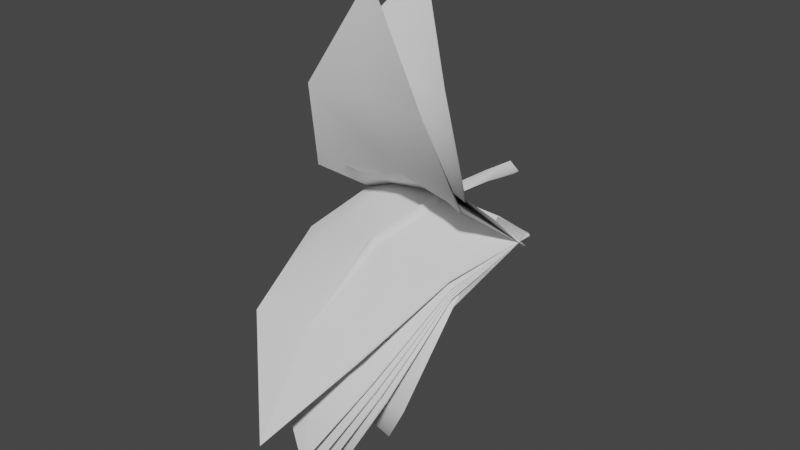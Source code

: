 # Source: FE_flatleaf_06_01-fixmodel.blend  (saved by Blender 3.0.42; exported with 4.5.12 LTS)
import bpy
from mathutils import Matrix  # noqa: F401  (used for matrix-valued properties, if any)

bpy.ops.wm.read_factory_settings(use_empty=True)
scene = bpy.context.scene
scene.name = 'Scene'

# ---- collections
col_collection_2 = bpy.data.collections.new('Collection 2'); scene.collection.children.link(col_collection_2)
col_collection = bpy.data.collections.new('Collection'); scene.collection.children.link(col_collection)

# ---- materials (node trees are filled in below, after node groups)
mat_material_001 = bpy.data.materials.new('Material.001')
mat_material_001.use_transparent_shadow = False

# ---- material node trees
mat_material_001.use_nodes = True; mat_material_001.node_tree.nodes.clear()
_N = mat_material_001.node_tree.nodes; _L = mat_material_001.node_tree.links
n0 = _N.new('ShaderNodeBsdfPrincipled'); n0.name = 'Principled BSDF'; n0.location = (10, 300)
n0.distribution = 'GGX'
n0.subsurface_method = 'RANDOM_WALK_SKIN'
n0.inputs[3].default_value = 1.45
n0.inputs[27].default_value = (0.0, 0.0, 0.0, 1.0)
n0.inputs[28].default_value = 1.0
n1 = _N.new('ShaderNodeOutputMaterial'); n1.name = 'Material Output'; n1.location = (300, 300)
_L.new(n0.outputs[0], n1.inputs[0])
n1.is_active_output = True

# ---- world
world_world = bpy.data.worlds.new('World'); scene.world = world_world
world_world.use_nodes = True; world_world.node_tree.nodes.clear()
_N = world_world.node_tree.nodes; _L = world_world.node_tree.links
n0 = _N.new('ShaderNodeOutputWorld'); n0.name = 'World Output'; n0.location = (300, 300)
n1 = _N.new('ShaderNodeBackground'); n1.name = 'Background'; n1.location = (10, 300)
n1.inputs[0].default_value = (0.05088, 0.05088, 0.05088, 1.0)
_L.new(n1.outputs[0], n0.inputs[0])
n0.is_active_output = True
world_world.color = (0.05088, 0.05088, 0.05088)
world_world.use_sun_shadow = False
world_world.sun_shadow_jitter_overblur = 0.0

# ---- meshes
me_fe_bumpy2a_sp2_gmdl_001 = bpy.data.meshes.new('FE_bumpy2a_Sp2.gmdl.001')
me_fe_bumpy2a_sp2_gmdl_001.from_pydata([(-0.4018, -0.599, 0.04695), (-0.4013, -1.261, -0.1335), (-0.5468, -1.24, -0.1699), (-0.5799, -0.5936, -0.0003609), (-0.04963, -0.5946, 0.06455), (0.006088, -1.274, -0.1116), (3.646e-06, -0.5897, 0.01787), (0.04474, -0.5944, 0.06455), (0.4203, -0.5999, 0.04947), (0.4208, -1.262, -0.1305), (-0.401, -1.755, -0.6239), (0.004222, -1.758, -0.622), (0.4211, -1.757, -0.6219), (0.001877, -1.842, -1.306), (0.001877, -1.842, -1.306), (0.004229, -1.776, -0.6098), (-0.401, -1.765, -0.6172), (0.001877, -1.842, -1.306), (0.4211, -1.766, -0.6157), (0.004229, -1.776, -0.6098), (-0.03451, -1.285, -0.09215), (-0.4013, -1.267, -0.1232), (0.004229, -1.776, -0.6098), (0.0003122, -1.304, -0.06091), (-0.03451, -1.285, -0.09215), (0.02928, -1.285, -0.0921), (0.4208, -1.268, -0.1208), (0.02928, -1.285, -0.0921), (0.5501, -1.248, -0.1542), (-0.04963, -0.5946, 0.06455), (-0.4018, -0.599, 0.04695), (8.542e-06, -0.5991, 0.1112), (-0.04963, -0.5946, 0.06455), (0.04474, -0.5944, 0.06455), (0.4203, -0.5999, 0.04947), (0.04474, -0.5944, 0.06455), (0.6426, -0.5929, -0.003641), (-0.0005387, -0.1688, 0.08443), (-0.05713, -0.1629, 0.03733), (-0.0005385, -0.1688, -0.009822), (0.05429, -0.172, 0.03732), (-0.0737, 0.1272, -0.001625), (0.0001602, 0.1275, -0.05796), (0.0001602, 0.1275, -0.05796), (0.0692, 0.1274, -0.00164), (0.0001599, 0.1275, 0.05465), (0.0001599, 0.1275, 0.05465), (0.5478, -1.245, -0.1601), (0.6426, -0.5929, -0.003641), (-0.5454, -1.244, -0.1632), (-0.5799, -0.5936, -0.0003609)], [], [(3, 0, 2), (0, 1, 2), (1, 0, 5), (4, 5, 0), (6, 5, 4), (7, 5, 6), (9, 5, 8), (8, 5, 7), (1, 10, 2), (11, 10, 5), (5, 10, 1), (12, 11, 9), (9, 11, 5), (11, 13, 10), (12, 13, 11), (14, 15, 16), (17, 18, 19), (15, 20, 16), (20, 21, 16), (22, 23, 24), (22, 25, 23), (19, 18, 27), (18, 26, 27), (28, 26, 18), (20, 29, 21), (29, 30, 21), (31, 32, 23), (23, 32, 24), (31, 23, 33), (25, 33, 23), (27, 26, 35), (26, 34, 35), (36, 34, 28), (34, 26, 28), (38, 32, 37), (32, 31, 37), (38, 39, 4), (6, 4, 39), (31, 33, 37), (33, 40, 37), (6, 39, 7), (7, 39, 40), (39, 38, 42), (38, 41, 42), (44, 40, 43), (40, 39, 43), (37, 45, 38), (45, 41, 38), (44, 46, 40), (40, 46, 37), (47, 12, 9), (48, 47, 8), (47, 9, 8), (16, 21, 49), (50, 49, 30), (21, 30, 49)])
me_fe_bumpy2a_sp2_gmdl_001.polygons.foreach_set('use_smooth', [True] * 56)
_uv = me_fe_bumpy2a_sp2_gmdl_001.uv_layers.new(name='UVMap')
_uv.uv.foreach_set('vector', [0.05636, -0.4794, 0.07288, -0.4794, 0.05938, -0.4162, 0.07288, -0.4794, 0.07288, -0.4162, 0.05938, -0.4162, 0.07288, -0.4162, 0.07288, -0.4794, 0.1107, -0.4162, 0.1053, -0.478, 0.1107, -0.4162, 0.07288, -0.4794, 0.1101, -0.478, 0.1107, -0.4162, 0.1053, -0.478, 0.1152, -0.478, 0.1107, -0.4162, 0.1101, -0.478, 0.1491, -0.4162, 0.1107, -0.4162, 0.1491, -0.478, 0.1491, -0.478, 0.1107, -0.4162, 0.1152, -0.478, 0.07288, -0.4162, 0.07288, -0.3544, 0.05938, -0.4162, 0.1105, -0.3544, 0.07288, -0.3544, 0.1107, -0.4162, 0.1107, -0.4162, 0.07288, -0.3544, 0.07288, -0.4162, 0.1491, -0.3544, 0.1105, -0.3544, 0.1491, -0.4162, 0.1491, -0.4162, 0.1105, -0.3544, 0.1107, -0.4162, 0.1105, -0.3544, 0.1076, -0.2904, 0.07288, -0.3544, 0.1491, -0.3544, 0.1076, -0.2904, 0.1105, -0.3544, 0.1076, -0.2904, 0.1105, -0.3544, 0.07288, -0.3544, 0.1076, -0.2904, 0.1491, -0.3544, 0.1105, -0.3544, 0.1105, -0.3544, 0.1069, -0.4162, 0.07288, -0.3544, 0.1069, -0.4162, 0.07288, -0.4162, 0.07288, -0.3544, 0.1105, -0.3544, 0.1101, -0.4162, 0.1069, -0.4162, 0.1105, -0.3544, 0.1128, -0.4162, 0.1101, -0.4162, 0.1105, -0.3544, 0.1491, -0.3544, 0.1128, -0.4162, 0.1491, -0.3544, 0.1491, -0.4162, 0.1128, -0.4162, 0.1611, -0.4162, 0.1491, -0.4162, 0.1491, -0.3544, 0.1069, -0.4162, 0.1053, -0.478, 0.07288, -0.4162, 0.1053, -0.478, 0.07288, -0.4794, 0.07288, -0.4162, 0.1101, -0.478, 0.1053, -0.478, 0.1101, -0.4162, 0.1101, -0.4162, 0.1053, -0.478, 0.1069, -0.4162, 0.1101, -0.478, 0.1101, -0.4162, 0.1152, -0.478, 0.1128, -0.4162, 0.1152, -0.478, 0.1101, -0.4162, 0.1128, -0.4162, 0.1491, -0.4162, 0.1152, -0.478, 0.1491, -0.4162, 0.1491, -0.478, 0.1152, -0.478, 0.1697, -0.478, 0.1491, -0.478, 0.1611, -0.4162, 0.1491, -0.478, 0.1491, -0.4162, 0.1611, -0.4162, 0.1046, -0.4875, 0.1053, -0.478, 0.1101, -0.4875, 0.1053, -0.478, 0.1101, -0.478, 0.1101, -0.4875, 0.1046, -0.4875, 0.1101, -0.4875, 0.1053, -0.478, 0.1101, -0.478, 0.1053, -0.478, 0.1101, -0.4875, 0.1101, -0.478, 0.1152, -0.478, 0.1101, -0.4875, 0.1152, -0.478, 0.1152, -0.4875, 0.1101, -0.4875, 0.1101, -0.478, 0.1101, -0.4875, 0.1152, -0.478, 0.1152, -0.478, 0.1101, -0.4875, 0.1152, -0.4875, 0.1101, -0.4875, 0.1046, -0.4875, 0.1101, -0.5078, 0.1046, -0.4875, 0.1044, -0.5078, 0.1101, -0.5078, 0.1149, -0.5078, 0.1152, -0.4875, 0.1101, -0.5078, 0.1152, -0.4875, 0.1101, -0.4875, 0.1101, -0.5078, 0.1101, -0.4875, 0.1101, -0.5078, 0.1046, -0.4875, 0.1101, -0.5078, 0.1044, -0.5078, 0.1046, -0.4875, 0.1149, -0.5078, 0.1101, -0.5078, 0.1152, -0.4875, 0.1152, -0.4875, 0.1101, -0.5078, 0.1101, -0.4875, 0.1609, -0.4162, 0.1491, -0.3544, 0.1491, -0.4162, 0.1697, -0.478, 0.1609, -0.4162, 0.1491, -0.478, 0.1609, -0.4162, 0.1491, -0.4162, 0.1491, -0.478, 0.07288, -0.3544, 0.07288, -0.4162, 0.05951, -0.4162, 0.05636, -0.4794, 0.05951, -0.4162, 0.07288, -0.4794, 0.07288, -0.4162, 0.07288, -0.4794, 0.05951, -0.4162])
me_fe_bumpy2a_sp2_gmdl_001.use_remesh_fix_poles = True
me_fe_bumpy2a_sp2_gmdl_001.use_remesh_preserve_attributes = False
me_fe_bumpy2a_sp2_gmdl_001.update()
me_fe_bumpy2d_mp1_gmdl_001 = bpy.data.meshes.new('FE_bumpy2d_Mp1.gmdl.001')
me_fe_bumpy2d_mp1_gmdl_001.from_pydata([(-0.4018, -0.5973, 0.04584), (-0.4013, -1.263, -0.1108), (-0.5468, -1.244, -0.1489), (-0.5799, -0.5921, -0.002713), (-0.04963, -0.5938, 0.06475), (0.00609, -1.276, -0.08672), (5.797e-06, -0.5895, 0.01797), (0.04475, -0.5937, 0.06475), (0.4203, -0.598, 0.04814), (0.4208, -1.264, -0.1079), (-0.401, -1.793, -0.5576), (0.004223, -1.797, -0.5543), (0.4211, -1.795, -0.5555), (0.001875, -1.967, -1.223), (0.001875, -1.967, -1.223), (0.004229, -1.814, -0.5402), (-0.401, -1.802, -0.5498), (0.001875, -1.967, -1.223), (0.4211, -1.803, -0.5483), (0.004229, -1.814, -0.5402), (-0.0345, -1.286, -0.06668), (-0.4013, -1.269, -0.1001), (0.004229, -1.814, -0.5402), (0.0003145, -1.303, -0.03444), (-0.0345, -1.286, -0.06668), (0.02928, -1.285, -0.06664), (0.4208, -1.27, -0.09783), (0.02928, -1.285, -0.06664), (0.5501, -1.252, -0.1328), (-0.04963, -0.5938, 0.06475), (-0.4018, -0.5973, 0.04584), (1.113e-05, -0.5978, 0.1115), (-0.04963, -0.5938, 0.06475), (0.04475, -0.5937, 0.06475), (0.4203, -0.598, 0.04814), (0.04475, -0.5937, 0.06475), (0.6426, -0.5911, -0.006563), (-0.0005366, -0.1688, 0.08443), (-0.05713, -0.1629, 0.03733), (-0.0005368, -0.1688, -0.009821), (0.0543, -0.172, 0.03732), (-0.0737, 0.1272, -0.001624), (0.0001616, 0.1275, -0.05796), (0.0001616, 0.1275, -0.05796), (0.06921, 0.1274, -0.001639), (0.0001619, 0.1275, 0.05465), (0.0001619, 0.1275, 0.05465), (0.5478, -1.248, -0.1389), (0.6426, -0.5911, -0.006563), (-0.5454, -1.248, -0.1419), (-0.5799, -0.5921, -0.002713)], [], [(3, 0, 2), (0, 1, 2), (1, 0, 5), (4, 5, 0), (6, 5, 4), (7, 5, 6), (9, 5, 8), (8, 5, 7), (1, 10, 2), (11, 10, 5), (5, 10, 1), (12, 11, 9), (9, 11, 5), (11, 13, 10), (12, 13, 11), (14, 15, 16), (17, 18, 19), (15, 20, 16), (20, 21, 16), (22, 23, 24), (22, 25, 23), (19, 18, 27), (18, 26, 27), (28, 26, 18), (20, 29, 21), (29, 30, 21), (31, 32, 23), (23, 32, 24), (31, 23, 33), (25, 33, 23), (27, 26, 35), (26, 34, 35), (36, 34, 28), (34, 26, 28), (38, 32, 37), (32, 31, 37), (38, 39, 4), (6, 4, 39), (31, 33, 37), (33, 40, 37), (6, 39, 7), (7, 39, 40), (39, 38, 42), (38, 41, 42), (44, 40, 43), (40, 39, 43), (37, 45, 38), (45, 41, 38), (44, 46, 40), (40, 46, 37), (47, 12, 9), (48, 47, 8), (47, 9, 8), (16, 21, 49), (50, 49, 30), (21, 30, 49)])
me_fe_bumpy2d_mp1_gmdl_001.polygons.foreach_set('use_smooth', [True] * 56)
_uv = me_fe_bumpy2d_mp1_gmdl_001.uv_layers.new(name='UVMap')
_uv.uv.foreach_set('vector', [0.2707, -0.7195, 0.2773, -0.7195, 0.2719, -0.6942, 0.2773, -0.7195, 0.2773, -0.6942, 0.2719, -0.6942, 0.2773, -0.6942, 0.2773, -0.7195, 0.2924, -0.6942, 0.2903, -0.719, 0.2924, -0.6942, 0.2773, -0.7195, 0.2922, -0.719, 0.2924, -0.6942, 0.2903, -0.719, 0.2943, -0.719, 0.2924, -0.6942, 0.2922, -0.719, 0.3078, -0.6942, 0.2924, -0.6942, 0.3078, -0.719, 0.3078, -0.719, 0.2924, -0.6942, 0.2943, -0.719, 0.2773, -0.6942, 0.2773, -0.6695, 0.2719, -0.6942, 0.2924, -0.6695, 0.2773, -0.6695, 0.2924, -0.6942, 0.2924, -0.6942, 0.2773, -0.6695, 0.2773, -0.6942, 0.3078, -0.6695, 0.2924, -0.6695, 0.3078, -0.6942, 0.3078, -0.6942, 0.2924, -0.6695, 0.2924, -0.6942, 0.2924, -0.6695, 0.2912, -0.6439, 0.2773, -0.6695, 0.3078, -0.6695, 0.2912, -0.6439, 0.2924, -0.6695, 0.2912, -0.6439, 0.2924, -0.6695, 0.2773, -0.6695, 0.2912, -0.6439, 0.3078, -0.6695, 0.2924, -0.6695, 0.2924, -0.6695, 0.2909, -0.6942, 0.2773, -0.6695, 0.2909, -0.6942, 0.2773, -0.6942, 0.2773, -0.6695, 0.2924, -0.6695, 0.2922, -0.6942, 0.2909, -0.6942, 0.2924, -0.6695, 0.2933, -0.6942, 0.2922, -0.6942, 0.2924, -0.6695, 0.3078, -0.6695, 0.2933, -0.6942, 0.3078, -0.6695, 0.3078, -0.6942, 0.2933, -0.6942, 0.3126, -0.6942, 0.3078, -0.6942, 0.3078, -0.6695, 0.2909, -0.6942, 0.2903, -0.719, 0.2773, -0.6942, 0.2903, -0.719, 0.2773, -0.7195, 0.2773, -0.6942, 0.2922, -0.719, 0.2903, -0.719, 0.2922, -0.6942, 0.2922, -0.6942, 0.2903, -0.719, 0.2909, -0.6942, 0.2922, -0.719, 0.2922, -0.6942, 0.2943, -0.719, 0.2933, -0.6942, 0.2943, -0.719, 0.2922, -0.6942, 0.2933, -0.6942, 0.3078, -0.6942, 0.2943, -0.719, 0.3078, -0.6942, 0.3078, -0.719, 0.2943, -0.719, 0.3161, -0.719, 0.3078, -0.719, 0.3126, -0.6942, 0.3078, -0.719, 0.3078, -0.6942, 0.3126, -0.6942, 0.29, -0.7228, 0.2903, -0.719, 0.2922, -0.7228, 0.2903, -0.719, 0.2922, -0.719, 0.2922, -0.7228, 0.29, -0.7228, 0.2922, -0.7228, 0.2903, -0.719, 0.2922, -0.719, 0.2903, -0.719, 0.2922, -0.7228, 0.2922, -0.719, 0.2943, -0.719, 0.2922, -0.7228, 0.2943, -0.719, 0.2942, -0.7228, 0.2922, -0.7228, 0.2922, -0.719, 0.2922, -0.7228, 0.2943, -0.719, 0.2943, -0.719, 0.2922, -0.7228, 0.2942, -0.7228, 0.2922, -0.7228, 0.29, -0.7228, 0.2922, -0.7309, 0.29, -0.7228, 0.2899, -0.7309, 0.2922, -0.7309, 0.2941, -0.7309, 0.2942, -0.7228, 0.2922, -0.7309, 0.2942, -0.7228, 0.2922, -0.7228, 0.2922, -0.7309, 0.2922, -0.7228, 0.2922, -0.7309, 0.29, -0.7228, 0.2922, -0.7309, 0.2899, -0.7309, 0.29, -0.7228, 0.2941, -0.7309, 0.2922, -0.7309, 0.2942, -0.7228, 0.2942, -0.7228, 0.2922, -0.7309, 0.2922, -0.7228, 0.3125, -0.6942, 0.3078, -0.6695, 0.3078, -0.6942, 0.3161, -0.719, 0.3125, -0.6942, 0.3078, -0.719, 0.3125, -0.6942, 0.3078, -0.6942, 0.3078, -0.719, 0.2773, -0.6695, 0.2773, -0.6942, 0.272, -0.6942, 0.2707, -0.7195, 0.272, -0.6942, 0.2773, -0.7195, 0.2773, -0.6942, 0.2773, -0.7195, 0.272, -0.6942])
me_fe_bumpy2d_mp1_gmdl_001.use_remesh_fix_poles = True
me_fe_bumpy2d_mp1_gmdl_001.use_remesh_preserve_attributes = False
me_fe_bumpy2d_mp1_gmdl_001.update()
me_fe_crystal2_sp_gmdl = bpy.data.meshes.new('FE_crystal2_Sp.gmdl')
me_fe_crystal2_sp_gmdl.from_pydata([(-0.4018, -0.5929, 0.04201), (-0.4013, -1.266, -0.04385), (-0.5468, -1.253, -0.08633), (-0.5799, -0.5888, -0.01032), (-0.04963, -0.5916, 0.06523), (0.006088, -1.276, -0.01317), (3.643e-06, -0.5888, 0.01822), (0.04474, -0.5915, 0.06522), (0.4203, -0.593, 0.04361), (0.4208, -1.266, -0.04163), (-0.401, -1.878, -0.3474), (0.004221, -1.884, -0.3387), (0.4211, -1.879, -0.3456), (0.001875, -2.289, -0.897), (0.001875, -2.289, -0.897), (0.004227, -1.896, -0.32), (-0.401, -1.885, -0.3372), (0.001875, -2.289, -0.897), (0.4211, -1.885, -0.336), (0.004227, -1.896, -0.32), (-0.03451, -1.282, 0.00814), (-0.4013, -1.27, -0.03231), (0.004227, -1.896, -0.32), (0.0003119, -1.294, 0.04257), (-0.03451, -1.282, 0.00814), (0.02928, -1.282, 0.008178), (0.4208, -1.27, -0.0307), (0.02928, -1.282, 0.008178), (0.5501, -1.258, -0.06942), (-0.04963, -0.5916, 0.06523), (-0.4018, -0.5929, 0.04201), (8.639e-06, -0.5939, 0.1122), (-0.04963, -0.5916, 0.06523), (0.04474, -0.5915, 0.06522), (0.4203, -0.593, 0.04361), (0.04474, -0.5915, 0.06522), (0.6426, -0.5876, -0.01595), (-0.0005386, -0.1688, 0.08443), (-0.05713, -0.1629, 0.03733), (-0.0005385, -0.1688, -0.009822), (0.05429, -0.172, 0.03732), (-0.0737, 0.1272, -0.001625), (0.0001602, 0.1275, -0.05796), (0.0001602, 0.1275, -0.05796), (0.0692, 0.1274, -0.00164), (0.0001601, 0.1275, 0.05465), (0.0001601, 0.1275, 0.05465), (0.5478, -1.255, -0.07607), (0.6426, -0.5876, -0.01595), (-0.5454, -1.255, -0.07872), (-0.5799, -0.5888, -0.01032)], [], [(3, 0, 2), (0, 1, 2), (1, 0, 5), (4, 5, 0), (6, 5, 4), (7, 5, 6), (9, 5, 8), (8, 5, 7), (1, 10, 2), (11, 10, 5), (5, 10, 1), (12, 11, 9), (9, 11, 5), (11, 13, 10), (12, 13, 11), (14, 15, 16), (17, 18, 19), (15, 20, 16), (20, 21, 16), (22, 23, 24), (22, 25, 23), (19, 18, 27), (18, 26, 27), (28, 26, 18), (20, 29, 21), (29, 30, 21), (31, 32, 23), (23, 32, 24), (31, 23, 33), (25, 33, 23), (27, 26, 35), (26, 34, 35), (36, 34, 28), (34, 26, 28), (38, 32, 37), (32, 31, 37), (38, 39, 4), (6, 4, 39), (31, 33, 37), (33, 40, 37), (6, 39, 7), (7, 39, 40), (39, 38, 42), (38, 41, 42), (44, 40, 43), (40, 39, 43), (37, 45, 38), (45, 41, 38), (44, 46, 40), (40, 46, 37), (47, 12, 9), (48, 47, 8), (47, 9, 8), (16, 21, 49), (50, 49, 30), (21, 30, 49)])
me_fe_crystal2_sp_gmdl.polygons.foreach_set('use_smooth', [True] * 56)
_uv = me_fe_crystal2_sp_gmdl.uv_layers.new(name='UVMap')
_uv.uv.foreach_set('vector', [0.2638, -0.8389, 0.2788, -0.8389, 0.2665, -0.7813, 0.2788, -0.8389, 0.2788, -0.7813, 0.2665, -0.7813, 0.2788, -0.7813, 0.2788, -0.8389, 0.3133, -0.7813, 0.3084, -0.8376, 0.3133, -0.7813, 0.2788, -0.8389, 0.3128, -0.8377, 0.3133, -0.7813, 0.3084, -0.8376, 0.3174, -0.8377, 0.3133, -0.7813, 0.3128, -0.8377, 0.3484, -0.7813, 0.3133, -0.7813, 0.3484, -0.8377, 0.3484, -0.8377, 0.3133, -0.7813, 0.3174, -0.8377, 0.2788, -0.7813, 0.2788, -0.7249, 0.2665, -0.7813, 0.3131, -0.7249, 0.2788, -0.7249, 0.3133, -0.7813, 0.3133, -0.7813, 0.2788, -0.7249, 0.2788, -0.7813, 0.3484, -0.7249, 0.3131, -0.7249, 0.3484, -0.7813, 0.3484, -0.7813, 0.3131, -0.7249, 0.3133, -0.7813, 0.3131, -0.7249, 0.3104, -0.6665, 0.2788, -0.7249, 0.3484, -0.7249, 0.3104, -0.6665, 0.3131, -0.7249, 0.3104, -0.6665, 0.3131, -0.7249, 0.2788, -0.7249, 0.3104, -0.6665, 0.3484, -0.7249, 0.3131, -0.7249, 0.3131, -0.7249, 0.3099, -0.7813, 0.2788, -0.7249, 0.3099, -0.7813, 0.2788, -0.7813, 0.2788, -0.7249, 0.3131, -0.7249, 0.3128, -0.7812, 0.3099, -0.7813, 0.3131, -0.7249, 0.3153, -0.7813, 0.3128, -0.7812, 0.3131, -0.7249, 0.3484, -0.7249, 0.3153, -0.7813, 0.3484, -0.7249, 0.3484, -0.7813, 0.3153, -0.7813, 0.3593, -0.7813, 0.3484, -0.7813, 0.3484, -0.7249, 0.3099, -0.7813, 0.3084, -0.8376, 0.2788, -0.7813, 0.3084, -0.8376, 0.2788, -0.8389, 0.2788, -0.7813, 0.3128, -0.8377, 0.3084, -0.8376, 0.3128, -0.7812, 0.3128, -0.7812, 0.3084, -0.8376, 0.3099, -0.7813, 0.3128, -0.8377, 0.3128, -0.7812, 0.3174, -0.8377, 0.3153, -0.7813, 0.3174, -0.8377, 0.3128, -0.7812, 0.3153, -0.7813, 0.3484, -0.7813, 0.3174, -0.8377, 0.3484, -0.7813, 0.3484, -0.8377, 0.3174, -0.8377, 0.3672, -0.8377, 0.3484, -0.8377, 0.3593, -0.7813, 0.3484, -0.8377, 0.3484, -0.7813, 0.3593, -0.7813, 0.3077, -0.8463, 0.3084, -0.8376, 0.3128, -0.8463, 0.3084, -0.8376, 0.3128, -0.8377, 0.3128, -0.8463, 0.3077, -0.8463, 0.3128, -0.8463, 0.3084, -0.8376, 0.3128, -0.8377, 0.3084, -0.8376, 0.3128, -0.8463, 0.3128, -0.8377, 0.3174, -0.8377, 0.3128, -0.8463, 0.3174, -0.8377, 0.3174, -0.8463, 0.3128, -0.8463, 0.3128, -0.8377, 0.3128, -0.8463, 0.3174, -0.8377, 0.3174, -0.8377, 0.3128, -0.8463, 0.3174, -0.8463, 0.3128, -0.8463, 0.3077, -0.8463, 0.3128, -0.8648, 0.3077, -0.8463, 0.3076, -0.8648, 0.3128, -0.8648, 0.3172, -0.8648, 0.3174, -0.8463, 0.3128, -0.8648, 0.3174, -0.8463, 0.3128, -0.8463, 0.3128, -0.8648, 0.3128, -0.8463, 0.3128, -0.8648, 0.3077, -0.8463, 0.3128, -0.8648, 0.3076, -0.8648, 0.3077, -0.8463, 0.3172, -0.8648, 0.3128, -0.8648, 0.3174, -0.8463, 0.3174, -0.8463, 0.3128, -0.8648, 0.3128, -0.8463, 0.3591, -0.7813, 0.3484, -0.7249, 0.3484, -0.7813, 0.3672, -0.8377, 0.3591, -0.7813, 0.3484, -0.8377, 0.3591, -0.7813, 0.3484, -0.7813, 0.3484, -0.8377, 0.2788, -0.7249, 0.2788, -0.7813, 0.2666, -0.7813, 0.2638, -0.8389, 0.2666, -0.7813, 0.2788, -0.8389, 0.2788, -0.7813, 0.2788, -0.8389, 0.2666, -0.7813])
me_fe_crystal2_sp_gmdl.use_remesh_fix_poles = True
me_fe_crystal2_sp_gmdl.use_remesh_preserve_attributes = False
me_fe_crystal2_sp_gmdl.update()
me_fe_crystalgreen2_sp_gmdl_002 = bpy.data.meshes.new('FE_crystalGreen2_Sp.gmdl.002')
me_fe_crystalgreen2_sp_gmdl_002.from_pydata([(-0.4018, -0.5976, 0.009251), (-0.4013, -1.09, 0.4014), (-0.5468, -1.134, 0.3752), (-0.5799, -0.6316, -0.05657), (-0.04963, -0.574, 0.0636), (0.00609, -1.025, 0.4392), (4.101e-06, -0.5835, 0.01858), (0.04474, -0.5737, 0.06352), (0.4203, -0.5997, 0.005182), (0.4208, -1.093, 0.3985), (-0.401, -1.177, 1.028), (0.004225, -1.126, 1.012), (0.4211, -1.182, 1.03), (0.001879, -0.8266, 1.601), (0.001879, -0.8266, 1.601), (0.004231, -1.105, 1.006), (-0.401, -1.166, 1.025), (0.001879, -0.8266, 1.601), (0.4211, -1.171, 1.026), (0.004231, -1.105, 1.006), (-0.0345, -1.007, 0.4497), (-0.4013, -1.08, 0.4069), (0.004231, -1.105, 1.006), (0.0003141, -0.9811, 0.4652), (-0.0345, -1.007, 0.4497), (0.02928, -1.007, 0.4496), (0.4208, -1.084, 0.4041), (0.02928, -1.007, 0.4496), (0.5501, -1.123, 0.3809), (-0.04963, -0.574, 0.0636), (-0.4018, -0.5976, 0.009251), (9.403e-06, -0.5639, 0.1085), (-0.04963, -0.574, 0.0636), (0.04474, -0.5737, 0.06352), (0.4203, -0.5997, 0.005182), (0.04474, -0.5737, 0.06352), (0.6426, -0.6425, -0.07108), (-0.0005385, -0.1688, 0.08443), (-0.05713, -0.1629, 0.03733), (-0.0005387, -0.1688, -0.009822), (0.05429, -0.172, 0.03732), (-0.0737, 0.1272, -0.001624), (0.0001595, 0.1275, -0.05796), (0.0001595, 0.1275, -0.05796), (0.0692, 0.1274, -0.00164), (0.0001597, 0.1275, 0.05465), (0.0001597, 0.1275, 0.05465), (0.5478, -1.129, 0.3776), (0.6426, -0.6425, -0.07108), (-0.5454, -1.128, 0.379), (-0.5799, -0.6316, -0.05657)], [], [(3, 0, 2), (0, 1, 2), (1, 0, 5), (4, 5, 0), (6, 5, 4), (7, 5, 6), (9, 5, 8), (8, 5, 7), (1, 10, 2), (11, 10, 5), (5, 10, 1), (12, 11, 9), (9, 11, 5), (11, 13, 10), (12, 13, 11), (14, 15, 16), (17, 18, 19), (15, 20, 16), (20, 21, 16), (22, 23, 24), (22, 25, 23), (19, 18, 27), (18, 26, 27), (28, 26, 18), (20, 29, 21), (29, 30, 21), (31, 32, 23), (23, 32, 24), (31, 23, 33), (25, 33, 23), (27, 26, 35), (26, 34, 35), (36, 34, 28), (34, 26, 28), (38, 32, 37), (32, 31, 37), (38, 39, 4), (6, 4, 39), (31, 33, 37), (33, 40, 37), (6, 39, 7), (7, 39, 40), (39, 38, 42), (38, 41, 42), (44, 40, 43), (40, 39, 43), (37, 45, 38), (45, 41, 38), (44, 46, 40), (40, 46, 37), (47, 12, 9), (48, 47, 8), (47, 9, 8), (16, 21, 49), (50, 49, 30), (21, 30, 49)])
me_fe_crystalgreen2_sp_gmdl_002.polygons.foreach_set('use_smooth', [True] * 56)
_uv = me_fe_crystalgreen2_sp_gmdl_002.uv_layers.new(name='UVMap')
_uv.uv.foreach_set('vector', [0.2958, -0.718, 0.3103, -0.718, 0.2985, -0.6628, 0.3103, -0.718, 0.3103, -0.6628, 0.2985, -0.6628, 0.3103, -0.6628, 0.3103, -0.718, 0.3434, -0.6628, 0.3386, -0.7168, 0.3434, -0.6628, 0.3103, -0.718, 0.3429, -0.7169, 0.3434, -0.6628, 0.3386, -0.7168, 0.3473, -0.7169, 0.3434, -0.6628, 0.3429, -0.7169, 0.377, -0.6628, 0.3434, -0.6628, 0.377, -0.7169, 0.377, -0.7169, 0.3434, -0.6628, 0.3473, -0.7169, 0.3103, -0.6628, 0.3103, -0.6087, 0.2985, -0.6628, 0.3432, -0.6087, 0.3103, -0.6087, 0.3434, -0.6628, 0.3434, -0.6628, 0.3103, -0.6087, 0.3103, -0.6628, 0.377, -0.6087, 0.3432, -0.6087, 0.377, -0.6628, 0.377, -0.6628, 0.3432, -0.6087, 0.3434, -0.6628, 0.3432, -0.6087, 0.3406, -0.5526, 0.3103, -0.6087, 0.377, -0.6087, 0.3406, -0.5526, 0.3432, -0.6087, 0.3406, -0.5526, 0.3432, -0.6087, 0.3103, -0.6087, 0.3406, -0.5526, 0.377, -0.6087, 0.3432, -0.6087, 0.3432, -0.6087, 0.3401, -0.6628, 0.3103, -0.6087, 0.3401, -0.6628, 0.3103, -0.6628, 0.3103, -0.6087, 0.3432, -0.6087, 0.3429, -0.6627, 0.3401, -0.6628, 0.3432, -0.6087, 0.3453, -0.6628, 0.3429, -0.6627, 0.3432, -0.6087, 0.377, -0.6087, 0.3453, -0.6628, 0.377, -0.6087, 0.377, -0.6628, 0.3453, -0.6628, 0.3875, -0.6628, 0.377, -0.6628, 0.377, -0.6087, 0.3401, -0.6628, 0.3386, -0.7168, 0.3103, -0.6628, 0.3386, -0.7168, 0.3103, -0.718, 0.3103, -0.6628, 0.3429, -0.7169, 0.3386, -0.7168, 0.3429, -0.6627, 0.3429, -0.6627, 0.3386, -0.7168, 0.3401, -0.6628, 0.3429, -0.7169, 0.3429, -0.6627, 0.3473, -0.7169, 0.3453, -0.6628, 0.3473, -0.7169, 0.3429, -0.6627, 0.3453, -0.6628, 0.377, -0.6628, 0.3473, -0.7169, 0.377, -0.6628, 0.377, -0.7169, 0.3473, -0.7169, 0.395, -0.7169, 0.377, -0.7169, 0.3875, -0.6628, 0.377, -0.7169, 0.377, -0.6628, 0.3875, -0.6628, 0.338, -0.7251, 0.3386, -0.7168, 0.3429, -0.7252, 0.3386, -0.7168, 0.3429, -0.7169, 0.3429, -0.7252, 0.338, -0.7251, 0.3429, -0.7252, 0.3386, -0.7168, 0.3429, -0.7169, 0.3386, -0.7168, 0.3429, -0.7252, 0.3429, -0.7169, 0.3473, -0.7169, 0.3429, -0.7252, 0.3473, -0.7169, 0.3473, -0.7252, 0.3429, -0.7252, 0.3429, -0.7169, 0.3429, -0.7252, 0.3473, -0.7169, 0.3473, -0.7169, 0.3429, -0.7252, 0.3473, -0.7252, 0.3429, -0.7252, 0.338, -0.7251, 0.3429, -0.7429, 0.338, -0.7251, 0.3379, -0.7429, 0.3429, -0.7429, 0.3471, -0.7429, 0.3473, -0.7252, 0.3429, -0.7429, 0.3473, -0.7252, 0.3429, -0.7252, 0.3429, -0.7429, 0.3429, -0.7252, 0.3429, -0.7429, 0.338, -0.7251, 0.3429, -0.7429, 0.3379, -0.7429, 0.338, -0.7251, 0.3471, -0.7429, 0.3429, -0.7429, 0.3473, -0.7252, 0.3473, -0.7252, 0.3429, -0.7429, 0.3429, -0.7252, 0.3873, -0.6628, 0.377, -0.6087, 0.377, -0.6628, 0.395, -0.7169, 0.3873, -0.6628, 0.377, -0.7169, 0.3873, -0.6628, 0.377, -0.6628, 0.377, -0.7169, 0.3103, -0.6087, 0.3103, -0.6628, 0.2986, -0.6628, 0.2958, -0.718, 0.2986, -0.6628, 0.3103, -0.718, 0.3103, -0.6628, 0.3103, -0.718, 0.2986, -0.6628])
me_fe_crystalgreen2_sp_gmdl_002.use_remesh_fix_poles = True
me_fe_crystalgreen2_sp_gmdl_002.use_remesh_preserve_attributes = False
me_fe_crystalgreen2_sp_gmdl_002.update()
me_fe_crystalgreen2_sp_gmdl = bpy.data.meshes.new('FE_crystalGreen2_Sp.gmdl')
me_fe_crystalgreen2_sp_gmdl.from_pydata([(-0.4018, -0.5932, 0.01197), (-0.4013, -1.132, 0.351), (-0.5468, -1.171, 0.317), (-0.5799, -0.62, -0.05533), (-0.04964, -0.5763, 0.06439), (0.006087, -1.079, 0.3966), (2.845e-06, -0.5842, 0.01871), (0.04474, -0.5761, 0.06433), (0.4203, -0.5945, 0.008355), (0.4208, -1.134, 0.348), (-0.401, -1.38, 0.9376), (0.004221, -1.333, 0.9392), (0.4211, -1.384, 0.9371), (0.001874, -1.296, 1.606), (0.001874, -1.296, 1.606), (0.004227, -1.311, 0.9402), (-0.401, -1.369, 0.938), (0.001874, -1.296, 1.606), (0.4211, -1.374, 0.9376), (0.004227, -1.311, 0.9402), (-0.03451, -1.063, 0.4104), (-0.4013, -1.123, 0.3583), (0.004227, -1.311, 0.9402), (0.0003114, -1.04, 0.4312), (-0.03451, -1.063, 0.4104), (0.02928, -1.063, 0.4104), (0.4208, -1.126, 0.3554), (0.02928, -1.063, 0.4104), (0.5501, -1.16, 0.3253), (-0.04964, -0.5763, 0.06439), (-0.4018, -0.5932, 0.01197), (7.97e-06, -0.5678, 0.11), (-0.04964, -0.5763, 0.06439), (0.04474, -0.5761, 0.06433), (0.4203, -0.5945, 0.008355), (0.04474, -0.5761, 0.06433), (0.6426, -0.6281, -0.06995), (-0.0005393, -0.1688, 0.08443), (-0.05713, -0.1629, 0.03733), (-0.0005393, -0.1688, -0.009821), (0.05429, -0.172, 0.03732), (-0.0737, 0.1272, -0.001624), (0.0001593, 0.1275, -0.05796), (0.0001593, 0.1275, -0.05796), (0.0692, 0.1274, -0.001639), (0.0001593, 0.1275, 0.05465), (0.0001593, 0.1275, 0.05465), (0.5478, -1.165, 0.3209), (0.6426, -0.6281, -0.06995), (-0.5454, -1.165, 0.3221), (-0.5799, -0.62, -0.05533)], [], [(3, 0, 2), (0, 1, 2), (1, 0, 5), (4, 5, 0), (6, 5, 4), (7, 5, 6), (9, 5, 8), (8, 5, 7), (1, 10, 2), (11, 10, 5), (5, 10, 1), (12, 11, 9), (9, 11, 5), (11, 13, 10), (12, 13, 11), (14, 15, 16), (17, 18, 19), (15, 20, 16), (20, 21, 16), (22, 23, 24), (22, 25, 23), (19, 18, 27), (18, 26, 27), (28, 26, 18), (20, 29, 21), (29, 30, 21), (31, 32, 23), (23, 32, 24), (31, 23, 33), (25, 33, 23), (27, 26, 35), (26, 34, 35), (36, 34, 28), (34, 26, 28), (38, 32, 37), (32, 31, 37), (38, 39, 4), (6, 4, 39), (31, 33, 37), (33, 40, 37), (6, 39, 7), (7, 39, 40), (39, 38, 42), (38, 41, 42), (44, 40, 43), (40, 39, 43), (37, 45, 38), (45, 41, 38), (44, 46, 40), (40, 46, 37), (47, 12, 9), (48, 47, 8), (47, 9, 8), (16, 21, 49), (50, 49, 30), (21, 30, 49)])
me_fe_crystalgreen2_sp_gmdl.polygons.foreach_set('use_smooth', [True] * 56)
_uv = me_fe_crystalgreen2_sp_gmdl.uv_layers.new(name='UVMap')
_uv.uv.foreach_set('vector', [0.2055, -0.2209, 0.2248, -0.2209, 0.2091, -0.1472, 0.2248, -0.2209, 0.2248, -0.1472, 0.2091, -0.1472, 0.2248, -0.1472, 0.2248, -0.2209, 0.2689, -0.1472, 0.2626, -0.2193, 0.2689, -0.1472, 0.2248, -0.2209, 0.2683, -0.2193, 0.2689, -0.1472, 0.2626, -0.2193, 0.2742, -0.2193, 0.2689, -0.1472, 0.2683, -0.2193, 0.3138, -0.1472, 0.2689, -0.1472, 0.3138, -0.2193, 0.3138, -0.2193, 0.2689, -0.1472, 0.2742, -0.2193, 0.2248, -0.1472, 0.2248, -0.07501, 0.2091, -0.1472, 0.2687, -0.07502, 0.2248, -0.07501, 0.2689, -0.1472, 0.2689, -0.1472, 0.2248, -0.07501, 0.2248, -0.1472, 0.3138, -0.07501, 0.2687, -0.07502, 0.3138, -0.1472, 0.3138, -0.1472, 0.2687, -0.07502, 0.2689, -0.1472, 0.2687, -0.07502, 0.2653, -0.0002877, 0.2248, -0.07501, 0.3138, -0.07501, 0.2653, -0.0002877, 0.2687, -0.07502, 0.2653, -0.0002877, 0.2687, -0.07503, 0.2248, -0.07501, 0.2653, -0.0002877, 0.3138, -0.07501, 0.2687, -0.07503, 0.2687, -0.07503, 0.2645, -0.1472, 0.2248, -0.07501, 0.2645, -0.1472, 0.2248, -0.1472, 0.2248, -0.07501, 0.2687, -0.07503, 0.2683, -0.1471, 0.2645, -0.1472, 0.2687, -0.07503, 0.2715, -0.1472, 0.2683, -0.1471, 0.2687, -0.07503, 0.3138, -0.07501, 0.2715, -0.1472, 0.3138, -0.07501, 0.3138, -0.1472, 0.2715, -0.1472, 0.3278, -0.1472, 0.3138, -0.1472, 0.3138, -0.07501, 0.2645, -0.1472, 0.2626, -0.2193, 0.2248, -0.1472, 0.2626, -0.2193, 0.2248, -0.2209, 0.2248, -0.1472, 0.2683, -0.2193, 0.2626, -0.2193, 0.2683, -0.1471, 0.2683, -0.1471, 0.2626, -0.2193, 0.2645, -0.1472, 0.2683, -0.2193, 0.2683, -0.1471, 0.2742, -0.2193, 0.2715, -0.1472, 0.2742, -0.2193, 0.2683, -0.1471, 0.2715, -0.1472, 0.3138, -0.1472, 0.2742, -0.2193, 0.3138, -0.1472, 0.3138, -0.2193, 0.2742, -0.2193, 0.3379, -0.2193, 0.3138, -0.2193, 0.3278, -0.1472, 0.3138, -0.2193, 0.3138, -0.1472, 0.3278, -0.1472, 0.2618, -0.2304, 0.2626, -0.2193, 0.2683, -0.2304, 0.2626, -0.2193, 0.2683, -0.2193, 0.2683, -0.2304, 0.2618, -0.2304, 0.2683, -0.2304, 0.2626, -0.2193, 0.2683, -0.2193, 0.2626, -0.2193, 0.2683, -0.2304, 0.2683, -0.2193, 0.2742, -0.2193, 0.2683, -0.2304, 0.2742, -0.2193, 0.2742, -0.2304, 0.2683, -0.2304, 0.2683, -0.2193, 0.2683, -0.2304, 0.2742, -0.2193, 0.2742, -0.2193, 0.2683, -0.2304, 0.2742, -0.2304, 0.2683, -0.2304, 0.2618, -0.2304, 0.2683, -0.2541, 0.2618, -0.2304, 0.2616, -0.254, 0.2683, -0.2541, 0.2739, -0.254, 0.2742, -0.2304, 0.2683, -0.2541, 0.2742, -0.2304, 0.2683, -0.2304, 0.2683, -0.2541, 0.2683, -0.2304, 0.2683, -0.2541, 0.2618, -0.2304, 0.2683, -0.2541, 0.2616, -0.254, 0.2618, -0.2304, 0.2739, -0.254, 0.2683, -0.2541, 0.2742, -0.2304, 0.2742, -0.2304, 0.2683, -0.2541, 0.2683, -0.2304, 0.3276, -0.1472, 0.3138, -0.07501, 0.3138, -0.1472, 0.3379, -0.2193, 0.3276, -0.1472, 0.3138, -0.2193, 0.3276, -0.1472, 0.3138, -0.1472, 0.3138, -0.2193, 0.2248, -0.07501, 0.2248, -0.1472, 0.2092, -0.1472, 0.2055, -0.2209, 0.2092, -0.1472, 0.2248, -0.2209, 0.2248, -0.1472, 0.2248, -0.2209, 0.2092, -0.1472])
me_fe_crystalgreen2_sp_gmdl.use_remesh_fix_poles = True
me_fe_crystalgreen2_sp_gmdl.use_remesh_preserve_attributes = False
me_fe_crystalgreen2_sp_gmdl.update()
me_fe_scraped2_lt3_gmdl_001 = bpy.data.meshes.new('FE_scraped2_Lt3.gmdl.001')
me_fe_scraped2_lt3_gmdl_001.from_pydata([(-0.4013, -0.6028, 0.04866), (-0.4008, -1.253, -0.1794), (-0.5463, -1.229, -0.2123), (-0.5794, -0.5973, 0.003743), (-0.04913, -0.5961, 0.06389), (0.006595, -1.266, -0.1617), (0.0005098, -0.5902, 0.01745), (0.04525, -0.596, 0.06389), (0.4208, -0.6042, 0.05157), (0.4213, -1.255, -0.1762), (-0.4005, -1.665, -0.7485), (0.004728, -1.666, -0.7485), (0.4217, -1.668, -0.7468), (0.002381, -1.574, -1.431), (0.002381, -1.574, -1.431), (0.004735, -1.686, -0.7404), (-0.4005, -1.676, -0.744), (0.002381, -1.574, -1.431), (0.4217, -1.679, -0.7427), (0.004735, -1.686, -0.7404), (-0.034, -1.28, -0.1436), (-0.4008, -1.261, -0.17), (0.004735, -1.686, -0.7404), (0.0008191, -1.303, -0.1147), (-0.034, -1.28, -0.1436), (0.02979, -1.28, -0.1435), (0.4213, -1.262, -0.1673), (0.02979, -1.28, -0.1435), (0.5506, -1.239, -0.1975), (-0.04913, -0.5961, 0.06389), (-0.4013, -0.6028, 0.04866), (0.000515, -0.6017, 0.1103), (-0.04913, -0.5961, 0.06389), (0.04525, -0.596, 0.06389), (0.4208, -0.6042, 0.05157), (0.04525, -0.596, 0.06389), (0.6431, -0.5971, 0.001521), (-3.296e-05, -0.1688, 0.08422), (-0.05662, -0.163, 0.03711), (-3.294e-05, -0.1688, -0.01004), (0.0548, -0.172, 0.0371), (-0.0732, 0.1271, -0.001842), (0.0006653, 0.1274, -0.05818), (0.0006653, 0.1274, -0.05818), (0.06971, 0.1273, -0.001858), (0.0006653, 0.1274, 0.05443), (0.0006653, 0.1274, 0.05443), (0.5483, -1.235, -0.2029), (0.6431, -0.5971, 0.001521), (-0.5449, -1.233, -0.2061), (-0.5794, -0.5973, 0.003743)], [], [(3, 0, 2), (0, 1, 2), (1, 0, 5), (4, 5, 0), (6, 5, 4), (7, 5, 6), (9, 5, 8), (8, 5, 7), (1, 10, 2), (11, 10, 5), (5, 10, 1), (12, 11, 9), (9, 11, 5), (11, 13, 10), (12, 13, 11), (14, 15, 16), (17, 18, 19), (15, 20, 16), (20, 21, 16), (22, 23, 24), (22, 25, 23), (19, 18, 27), (18, 26, 27), (28, 26, 18), (20, 29, 21), (29, 30, 21), (31, 32, 23), (23, 32, 24), (31, 23, 33), (25, 33, 23), (27, 26, 35), (26, 34, 35), (36, 34, 28), (34, 26, 28), (38, 32, 37), (32, 31, 37), (38, 39, 4), (6, 4, 39), (31, 33, 37), (33, 40, 37), (6, 39, 7), (7, 39, 40), (39, 38, 42), (38, 41, 42), (44, 40, 43), (40, 39, 43), (37, 45, 38), (45, 41, 38), (44, 46, 40), (40, 46, 37), (47, 12, 9), (48, 47, 8), (47, 9, 8), (16, 21, 49), (50, 49, 30), (21, 30, 49)])
me_fe_scraped2_lt3_gmdl_001.polygons.foreach_set('use_smooth', [True] * 56)
_uv = me_fe_scraped2_lt3_gmdl_001.uv_layers.new(name='UVMap')
_uv.uv.foreach_set('vector', [0.7979, -0.9344, 0.8013, -0.9344, 0.7985, -0.9215, 0.8013, -0.9344, 0.8013, -0.9215, 0.7985, -0.9215, 0.8013, -0.9215, 0.8013, -0.9344, 0.809, -0.9215, 0.8079, -0.9341, 0.809, -0.9215, 0.8013, -0.9344, 0.8089, -0.9341, 0.809, -0.9215, 0.8079, -0.9341, 0.8099, -0.9341, 0.809, -0.9215, 0.8089, -0.9341, 0.8169, -0.9215, 0.809, -0.9215, 0.8169, -0.9341, 0.8169, -0.9341, 0.809, -0.9215, 0.8099, -0.9341, 0.8013, -0.9215, 0.8013, -0.9088, 0.7985, -0.9215, 0.8089, -0.9088, 0.8013, -0.9088, 0.809, -0.9215, 0.809, -0.9215, 0.8013, -0.9088, 0.8013, -0.9215, 0.8169, -0.9088, 0.8089, -0.9088, 0.8169, -0.9215, 0.8169, -0.9215, 0.8089, -0.9088, 0.809, -0.9215, 0.8089, -0.9088, 0.8083, -0.8957, 0.8013, -0.9088, 0.8169, -0.9088, 0.8083, -0.8957, 0.8089, -0.9088, 0.8083, -0.8957, 0.8089, -0.9088, 0.8013, -0.9088, 0.8083, -0.8957, 0.8169, -0.9088, 0.8089, -0.9088, 0.8089, -0.9088, 0.8082, -0.9215, 0.8013, -0.9088, 0.8082, -0.9215, 0.8013, -0.9215, 0.8013, -0.9088, 0.8089, -0.9088, 0.8089, -0.9215, 0.8082, -0.9215, 0.8089, -0.9088, 0.8094, -0.9215, 0.8089, -0.9215, 0.8089, -0.9088, 0.8169, -0.9088, 0.8094, -0.9215, 0.8169, -0.9088, 0.8169, -0.9215, 0.8094, -0.9215, 0.8193, -0.9215, 0.8169, -0.9215, 0.8169, -0.9088, 0.8082, -0.9215, 0.8079, -0.9341, 0.8013, -0.9215, 0.8079, -0.9341, 0.8013, -0.9344, 0.8013, -0.9215, 0.8089, -0.9341, 0.8079, -0.9341, 0.8089, -0.9215, 0.8089, -0.9215, 0.8079, -0.9341, 0.8082, -0.9215, 0.8089, -0.9341, 0.8089, -0.9215, 0.8099, -0.9341, 0.8094, -0.9215, 0.8099, -0.9341, 0.8089, -0.9215, 0.8094, -0.9215, 0.8169, -0.9215, 0.8099, -0.9341, 0.8169, -0.9215, 0.8169, -0.9341, 0.8099, -0.9341, 0.8211, -0.9341, 0.8169, -0.9341, 0.8193, -0.9215, 0.8169, -0.9341, 0.8169, -0.9215, 0.8193, -0.9215, 0.8077, -0.9361, 0.8079, -0.9341, 0.8089, -0.9361, 0.8079, -0.9341, 0.8089, -0.9341, 0.8089, -0.9361, 0.8077, -0.9361, 0.8089, -0.9361, 0.8079, -0.9341, 0.8089, -0.9341, 0.8079, -0.9341, 0.8089, -0.9361, 0.8089, -0.9341, 0.8099, -0.9341, 0.8089, -0.9361, 0.8099, -0.9341, 0.8099, -0.9361, 0.8089, -0.9361, 0.8089, -0.9341, 0.8089, -0.9361, 0.8099, -0.9341, 0.8099, -0.9341, 0.8089, -0.9361, 0.8099, -0.9361, 0.8089, -0.9361, 0.8077, -0.9361, 0.8089, -0.9402, 0.8077, -0.9361, 0.8077, -0.9402, 0.8089, -0.9402, 0.8099, -0.9402, 0.8099, -0.9361, 0.8089, -0.9402, 0.8099, -0.9361, 0.8089, -0.9361, 0.8089, -0.9402, 0.8089, -0.9361, 0.8089, -0.9402, 0.8077, -0.9361, 0.8089, -0.9402, 0.8077, -0.9402, 0.8077, -0.9361, 0.8099, -0.9402, 0.8089, -0.9402, 0.8099, -0.9361, 0.8099, -0.9361, 0.8089, -0.9402, 0.8089, -0.9361, 0.8193, -0.9215, 0.8169, -0.9088, 0.8169, -0.9215, 0.8211, -0.9341, 0.8193, -0.9215, 0.8169, -0.9341, 0.8193, -0.9215, 0.8169, -0.9215, 0.8169, -0.9341, 0.8013, -0.9088, 0.8013, -0.9215, 0.7985, -0.9215, 0.7979, -0.9344, 0.7985, -0.9215, 0.8013, -0.9344, 0.8013, -0.9215, 0.8013, -0.9344, 0.7985, -0.9215])
me_fe_scraped2_lt3_gmdl_001.use_remesh_fix_poles = True
me_fe_scraped2_lt3_gmdl_001.use_remesh_preserve_attributes = False
me_fe_scraped2_lt3_gmdl_001.update()
me_fe_scraped2_lt3_gmdl_003 = bpy.data.meshes.new('FE_scraped2_Lt3.gmdl.003')
me_fe_scraped2_lt3_gmdl_003.from_pydata([(-0.4008, -0.6008, 0.0477), (-0.4003, -1.258, -0.1549), (-0.5458, -1.235, -0.1897), (-0.5789, -0.5953, 0.001516), (-0.04863, -0.5953, 0.06415), (0.007087, -1.271, -0.135), (0.001004, -0.59, 0.01758), (0.04574, -0.5952, 0.06415), (0.4213, -0.6019, 0.0504), (0.4218, -1.259, -0.1518), (-0.4, -1.715, -0.6835), (0.005219, -1.717, -0.6826), (0.4221, -1.718, -0.6816), (0.002871, -1.72, -1.372), (0.002871, -1.72, -1.372), (0.005225, -1.737, -0.6722), (-0.4, -1.726, -0.6777), (0.002871, -1.72, -1.372), (0.4221, -1.728, -0.6763), (0.005225, -1.737, -0.6722), (-0.03351, -1.283, -0.1161), (-0.4003, -1.265, -0.145), (0.005225, -1.737, -0.6722), (0.001311, -1.304, -0.08595), (-0.03351, -1.283, -0.1161), (0.03028, -1.283, -0.1161), (0.4218, -1.266, -0.1425), (0.03028, -1.283, -0.1161), (0.5511, -1.244, -0.1744), (-0.04863, -0.5953, 0.06415), (-0.4008, -0.6008, 0.0477), (0.001009, -0.6003, 0.1107), (-0.04863, -0.5953, 0.06415), (0.04574, -0.5952, 0.06415), (0.4213, -0.6019, 0.0504), (0.04574, -0.5952, 0.06415), (0.6436, -0.5948, -0.001263), (0.0004626, -0.1688, 0.08423), (-0.05613, -0.163, 0.03713), (0.0004624, -0.1688, -0.01003), (0.05529, -0.1721, 0.03711), (-0.0727, 0.1271, -0.001829), (0.001161, 0.1274, -0.05817), (0.001161, 0.1274, -0.05817), (0.07021, 0.1273, -0.001845), (0.001162, 0.1274, 0.05445), (0.001162, 0.1274, 0.05445), (0.5488, -1.241, -0.1801), (0.6436, -0.5948, -0.001263), (-0.5444, -1.239, -0.1832), (-0.5789, -0.5953, 0.001516)], [], [(3, 0, 2), (0, 1, 2), (1, 0, 5), (4, 5, 0), (6, 5, 4), (7, 5, 6), (9, 5, 8), (8, 5, 7), (1, 10, 2), (11, 10, 5), (5, 10, 1), (12, 11, 9), (9, 11, 5), (11, 13, 10), (12, 13, 11), (14, 15, 16), (17, 18, 19), (15, 20, 16), (20, 21, 16), (22, 23, 24), (22, 25, 23), (19, 18, 27), (18, 26, 27), (28, 26, 18), (20, 29, 21), (29, 30, 21), (31, 32, 23), (23, 32, 24), (31, 23, 33), (25, 33, 23), (27, 26, 35), (26, 34, 35), (36, 34, 28), (34, 26, 28), (38, 32, 37), (32, 31, 37), (38, 39, 4), (6, 4, 39), (31, 33, 37), (33, 40, 37), (6, 39, 7), (7, 39, 40), (39, 38, 42), (38, 41, 42), (44, 40, 43), (40, 39, 43), (37, 45, 38), (45, 41, 38), (44, 46, 40), (40, 46, 37), (47, 12, 9), (48, 47, 8), (47, 9, 8), (16, 21, 49), (50, 49, 30), (21, 30, 49)])
me_fe_scraped2_lt3_gmdl_003.polygons.foreach_set('use_smooth', [True] * 56)
_uv = me_fe_scraped2_lt3_gmdl_003.uv_layers.new(name='UVMap')
_uv.uv.foreach_set('vector', [0.8263, -0.5172, 0.8396, -0.5172, 0.8288, -0.4663, 0.8396, -0.5172, 0.8396, -0.4663, 0.8288, -0.4663, 0.8396, -0.4663, 0.8396, -0.5172, 0.8701, -0.4663, 0.8657, -0.5161, 0.8701, -0.4663, 0.8396, -0.5172, 0.8696, -0.5161, 0.8701, -0.4663, 0.8657, -0.5161, 0.8737, -0.5161, 0.8701, -0.4663, 0.8696, -0.5161, 0.901, -0.4663, 0.8701, -0.4663, 0.901, -0.5161, 0.901, -0.5161, 0.8701, -0.4663, 0.8737, -0.5161, 0.8396, -0.4663, 0.8396, -0.4166, 0.8288, -0.4663, 0.8699, -0.4166, 0.8396, -0.4166, 0.8701, -0.4663, 0.8701, -0.4663, 0.8396, -0.4166, 0.8396, -0.4663, 0.901, -0.4166, 0.8699, -0.4166, 0.901, -0.4663, 0.901, -0.4663, 0.8699, -0.4166, 0.8701, -0.4663, 0.8699, -0.4166, 0.8675, -0.365, 0.8396, -0.4166, 0.901, -0.4166, 0.8675, -0.365, 0.8699, -0.4166, 0.8675, -0.365, 0.8699, -0.4166, 0.8396, -0.4166, 0.8675, -0.365, 0.901, -0.4166, 0.8699, -0.4166, 0.8699, -0.4166, 0.867, -0.4663, 0.8396, -0.4166, 0.867, -0.4663, 0.8396, -0.4663, 0.8396, -0.4166, 0.8699, -0.4166, 0.8696, -0.4663, 0.867, -0.4663, 0.8699, -0.4166, 0.8718, -0.4663, 0.8696, -0.4663, 0.8699, -0.4166, 0.901, -0.4166, 0.8718, -0.4663, 0.901, -0.4166, 0.901, -0.4663, 0.8718, -0.4663, 0.9106, -0.4663, 0.901, -0.4663, 0.901, -0.4166, 0.867, -0.4663, 0.8657, -0.5161, 0.8396, -0.4663, 0.8657, -0.5161, 0.8396, -0.5172, 0.8396, -0.4663, 0.8696, -0.5161, 0.8657, -0.5161, 0.8696, -0.4663, 0.8696, -0.4663, 0.8657, -0.5161, 0.867, -0.4663, 0.8696, -0.5161, 0.8696, -0.4663, 0.8737, -0.5161, 0.8718, -0.4663, 0.8737, -0.5161, 0.8696, -0.4663, 0.8718, -0.4663, 0.901, -0.4663, 0.8737, -0.5161, 0.901, -0.4663, 0.901, -0.5161, 0.8737, -0.5161, 0.9176, -0.5161, 0.901, -0.5161, 0.9106, -0.4663, 0.901, -0.5161, 0.901, -0.4663, 0.9106, -0.4663, 0.8651, -0.5237, 0.8657, -0.5161, 0.8696, -0.5238, 0.8657, -0.5161, 0.8696, -0.5161, 0.8696, -0.5238, 0.8651, -0.5237, 0.8696, -0.5238, 0.8657, -0.5161, 0.8696, -0.5161, 0.8657, -0.5161, 0.8696, -0.5238, 0.8696, -0.5161, 0.8737, -0.5161, 0.8696, -0.5238, 0.8737, -0.5161, 0.8737, -0.5238, 0.8696, -0.5238, 0.8696, -0.5161, 0.8696, -0.5238, 0.8737, -0.5161, 0.8737, -0.5161, 0.8696, -0.5238, 0.8737, -0.5238, 0.8696, -0.5238, 0.8651, -0.5237, 0.8696, -0.5401, 0.8651, -0.5237, 0.865, -0.54, 0.8696, -0.5401, 0.8735, -0.5401, 0.8737, -0.5238, 0.8696, -0.5401, 0.8737, -0.5238, 0.8696, -0.5238, 0.8696, -0.5401, 0.8696, -0.5238, 0.8696, -0.5401, 0.8651, -0.5237, 0.8696, -0.5401, 0.865, -0.54, 0.8651, -0.5237, 0.8735, -0.5401, 0.8696, -0.5401, 0.8737, -0.5238, 0.8737, -0.5238, 0.8696, -0.5401, 0.8696, -0.5238, 0.9105, -0.4663, 0.901, -0.4166, 0.901, -0.4663, 0.9176, -0.5161, 0.9105, -0.4663, 0.901, -0.5161, 0.9105, -0.4663, 0.901, -0.4663, 0.901, -0.5161, 0.8396, -0.4166, 0.8396, -0.4663, 0.8289, -0.4663, 0.8263, -0.5172, 0.8289, -0.4663, 0.8396, -0.5172, 0.8396, -0.4663, 0.8396, -0.5172, 0.8289, -0.4663])
me_fe_scraped2_lt3_gmdl_003.use_remesh_fix_poles = True
me_fe_scraped2_lt3_gmdl_003.use_remesh_preserve_attributes = False
me_fe_scraped2_lt3_gmdl_003.update()
me_0x0775929f_gmdl = bpy.data.meshes.new('0x0775929F.gmdl')
me_0x0775929f_gmdl.from_pydata([(-0.4018, -0.6091, 0.0509), (-0.4013, -1.235, -0.2477), (-0.5454, -1.212, -0.2694), (-0.5799, -0.6042, 0.009227), (-0.04963, -0.5982, 0.0633), (0.006089, -1.248, -0.2355), (4.162e-06, -0.5907, 0.01732), (0.04474, -0.5981, 0.06331), (0.4203, -0.6113, 0.05425), (0.4208, -1.238, -0.2444), (-0.401, -1.513, -0.9072), (0.004224, -1.497, -0.9086), (0.4211, -1.516, -0.9068), (0.001879, -1.159, -1.505), (0.001879, -1.159, -1.505), (0.00423, -1.519, -0.9073), (-0.401, -1.513, -0.9072), (0.001879, -1.159, -1.505), (0.4211, -1.516, -0.9068), (0.00423, -1.519, -0.9073), (-0.0345, -1.264, -0.2198), (-0.4013, -1.244, -0.2398), (0.00423, -1.519, -0.9073), (0.0003134, -1.292, -0.1954), (-0.0345, -1.264, -0.2198), (0.02928, -1.264, -0.2197), (0.4208, -1.246, -0.2369), (0.02928, -1.264, -0.2197), (0.5501, -1.22, -0.2618), (-0.04963, -0.5982, 0.0633), (-0.4018, -0.6091, 0.0509), (9.038e-06, -0.6054, 0.1093), (-0.04963, -0.5982, 0.0633), (0.04474, -0.5981, 0.06331), (0.4203, -0.6113, 0.05425), (0.04474, -0.5981, 0.06331), (0.6426, -0.6051, 0.008375), (-0.0005385, -0.1688, 0.08443), (-0.05713, -0.1629, 0.03733), (-0.0005383, -0.1688, -0.009822), (0.05429, -0.172, 0.03732), (-0.0737, 0.1272, -0.001625), (0.0001602, 0.1275, -0.05796), (0.0001602, 0.1275, -0.05796), (0.0692, 0.1274, -0.00164), (0.00016, 0.1275, 0.05465), (0.00016, 0.1275, 0.05465), (0.5501, -1.22, -0.2618), (0.6426, -0.6051, 0.008375), (-0.5454, -1.212, -0.2694), (-0.5799, -0.6042, 0.009227)], [], [(3, 0, 2), (0, 1, 2), (1, 0, 5), (4, 5, 0), (6, 5, 4), (7, 5, 6), (9, 5, 8), (8, 5, 7), (1, 10, 2), (11, 10, 5), (5, 10, 1), (12, 11, 9), (9, 11, 5), (11, 13, 10), (12, 13, 11), (14, 15, 16), (17, 18, 19), (15, 20, 16), (20, 21, 16), (22, 23, 24), (22, 25, 23), (19, 18, 27), (18, 26, 27), (28, 26, 18), (20, 29, 21), (29, 30, 21), (31, 32, 23), (23, 32, 24), (31, 23, 33), (25, 33, 23), (27, 26, 35), (26, 34, 35), (36, 34, 28), (34, 26, 28), (38, 32, 37), (32, 31, 37), (38, 39, 4), (6, 4, 39), (31, 33, 37), (33, 40, 37), (6, 39, 7), (7, 39, 40), (39, 38, 42), (38, 41, 42), (44, 40, 43), (40, 39, 43), (37, 45, 38), (45, 41, 38), (44, 46, 40), (40, 46, 37), (47, 12, 9), (48, 47, 8), (47, 9, 8), (16, 21, 49), (50, 49, 30), (21, 30, 49)])
me_0x0775929f_gmdl.polygons.foreach_set('use_smooth', [True] * 56)
_uv = me_0x0775929f_gmdl.uv_layers.new(name='UVMap')
_uv.uv.foreach_set('vector', [0.2534, 0.1433, 0.328, 0.1433, 0.2671, 0.4285, 0.328, 0.1433, 0.328, 0.4285, 0.2671, 0.4285, 0.328, 0.4285, 0.328, 0.1433, 0.4988, 0.4286, 0.4744, 0.1494, 0.4988, 0.4286, 0.328, 0.1433, 0.4964, 0.1493, 0.4988, 0.4286, 0.4744, 0.1494, 0.5193, 0.1493, 0.4988, 0.4286, 0.4964, 0.1493, 0.6724, 0.4285, 0.4988, 0.4286, 0.6724, 0.1493, 0.6724, 0.1493, 0.4988, 0.4286, 0.5193, 0.1493, 0.328, 0.4285, 0.328, 0.7078, 0.2671, 0.4285, 0.4978, 0.7078, 0.328, 0.7078, 0.4988, 0.4286, 0.4988, 0.4286, 0.328, 0.7078, 0.328, 0.4285, 0.6724, 0.7078, 0.4978, 0.7078, 0.6724, 0.4285, 0.6724, 0.4285, 0.4978, 0.7078, 0.4988, 0.4286, 0.4978, 0.7078, 0.4847, 0.997, 0.328, 0.7078, 0.6724, 0.7078, 0.4847, 0.997, 0.4978, 0.7078, 0.4847, 0.997, 0.4978, 0.7077, 0.328, 0.7078, 0.4847, 0.997, 0.6724, 0.7078, 0.4978, 0.7077, 0.4978, 0.7077, 0.4818, 0.4286, 0.328, 0.7078, 0.4818, 0.4286, 0.328, 0.4285, 0.328, 0.7078, 0.4978, 0.7077, 0.4964, 0.4287, 0.4818, 0.4286, 0.4978, 0.7077, 0.5085, 0.4285, 0.4964, 0.4287, 0.4978, 0.7077, 0.6724, 0.7078, 0.5085, 0.4285, 0.6724, 0.7078, 0.6724, 0.4285, 0.5085, 0.4285, 0.7266, 0.4285, 0.6724, 0.4285, 0.6724, 0.7078, 0.4818, 0.4286, 0.4744, 0.1494, 0.328, 0.4285, 0.4744, 0.1494, 0.328, 0.1433, 0.328, 0.4285, 0.4964, 0.1493, 0.4744, 0.1494, 0.4964, 0.4287, 0.4964, 0.4287, 0.4744, 0.1494, 0.4818, 0.4286, 0.4964, 0.1493, 0.4964, 0.4287, 0.5193, 0.1493, 0.5085, 0.4285, 0.5193, 0.1493, 0.4964, 0.4287, 0.5085, 0.4285, 0.6724, 0.4285, 0.5193, 0.1493, 0.6724, 0.4285, 0.6724, 0.1493, 0.5193, 0.1493, 0.7655, 0.1493, 0.6724, 0.1493, 0.7266, 0.4285, 0.6724, 0.1493, 0.6724, 0.4285, 0.7266, 0.4285, 0.4712, 0.1065, 0.4744, 0.1494, 0.4961, 0.1064, 0.4744, 0.1494, 0.4964, 0.1493, 0.4961, 0.1064, 0.4712, 0.1065, 0.4961, 0.1064, 0.4744, 0.1494, 0.4964, 0.1493, 0.4744, 0.1494, 0.4961, 0.1064, 0.4964, 0.1493, 0.5193, 0.1493, 0.4961, 0.1064, 0.5193, 0.1493, 0.5191, 0.1064, 0.4961, 0.1064, 0.4964, 0.1493, 0.4961, 0.1064, 0.5193, 0.1493, 0.5193, 0.1493, 0.4961, 0.1064, 0.5191, 0.1064, 0.4961, 0.1064, 0.4712, 0.1065, 0.4963, 0.01492, 0.4712, 0.1065, 0.4704, 0.01505, 0.4963, 0.01492, 0.5179, 0.01498, 0.5191, 0.1064, 0.4963, 0.01492, 0.5191, 0.1064, 0.4961, 0.1064, 0.4963, 0.01492, 0.4961, 0.1064, 0.4963, 0.01492, 0.4712, 0.1065, 0.4963, 0.01492, 0.4704, 0.01505, 0.4712, 0.1065, 0.5179, 0.01498, 0.4963, 0.01492, 0.5191, 0.1064, 0.5191, 0.1064, 0.4963, 0.01492, 0.4961, 0.1064, 0.7256, 0.4285, 0.6724, 0.7078, 0.6724, 0.4285, 0.7655, 0.1493, 0.7256, 0.4285, 0.6724, 0.1493, 0.7256, 0.4285, 0.6724, 0.4285, 0.6724, 0.1493, 0.328, 0.7078, 0.328, 0.4285, 0.2677, 0.4285, 0.2534, 0.1433, 0.2677, 0.4285, 0.328, 0.1433, 0.328, 0.4285, 0.328, 0.1433, 0.2677, 0.4285])
me_0x0775929f_gmdl.materials.append(mat_material_001)
me_0x0775929f_gmdl.use_remesh_fix_poles = True
me_0x0775929f_gmdl.use_remesh_preserve_attributes = False
me_0x0775929f_gmdl.update()
arm_armature_001 = bpy.data.armatures.new('Armature.001')  # bones are not reproduced

# ---- objects
ob_fe_bumpy2a_sp2_1_161830_l_b_16_7137 = bpy.data.objects.new('FE_bumpy2a_Sp2 1,161830 L_b 16,7137', me_fe_bumpy2a_sp2_gmdl_001)
ob_fe_bumpy2d_mp1_0_5_l_b_20 = bpy.data.objects.new('FE_bumpy2d_Mp1 0,5 L_b 20', me_fe_bumpy2d_mp1_gmdl_001)
ob_fe_crystal2_sp_1_l_b_29_9367 = bpy.data.objects.new('FE_crystal2_Sp 1 L_b 29,9367', me_fe_crystal2_sp_gmdl)
ob_fe_crystalgreen2_sp_0_860706_l_b1_001 = bpy.data.objects.new('FE_crystalGreen2_Sp 0,860706 L_b1.001', me_fe_crystalgreen2_sp_gmdl_002)
ob_fe_crystalgreen2_sp_1_161830_l_b_90_6082 = bpy.data.objects.new('FE_crystalGreen2_Sp 1,161830 L_b 90,6082', me_fe_crystalgreen2_sp_gmdl)
ob_fe_scraped2_lt3_0_860706_l_b_10_0327 = bpy.data.objects.new('FE_scraped2_Lt3 0,860706 L_b 10,0327', me_fe_scraped2_lt3_gmdl_001)
ob_fe_scraped2_lt3_3_578702_l_b_13_6098 = bpy.data.objects.new('FE_scraped2_Lt3 3,578702 L_b 13,6098', me_fe_scraped2_lt3_gmdl_003)
ob_0x0775929f_0_860707_l_b0 = bpy.data.objects.new('0x0775929F 0,860707 L_b0', me_0x0775929f_gmdl)
ob_armature_002 = bpy.data.objects.new('Armature.002', arm_armature_001)

# ---- transforms, parenting, visibility, modifiers, constraints
ob_fe_bumpy2a_sp2_1_161830_l_b_16_7137.location = (0.0, 0.0, 0.0)
_vg = ob_fe_bumpy2a_sp2_1_161830_l_b_16_7137.vertex_groups.new(name='bone-0')
_vg = ob_fe_bumpy2a_sp2_1_161830_l_b_16_7137.vertex_groups.new(name='bone-1')
_vg = ob_fe_bumpy2a_sp2_1_161830_l_b_16_7137.vertex_groups.new(name='bone-2')
_vg = ob_fe_bumpy2a_sp2_1_161830_l_b_16_7137.vertex_groups.new(name='bone-3')
_vg = ob_fe_bumpy2a_sp2_1_161830_l_b_16_7137.vertex_groups.new(name='bone-4')
_vg = ob_fe_bumpy2a_sp2_1_161830_l_b_16_7137.vertex_groups.new(name='bone-5')
_vg = ob_fe_bumpy2a_sp2_1_161830_l_b_16_7137.vertex_groups.new(name='bone-6')
_vg = ob_fe_bumpy2a_sp2_1_161830_l_b_16_7137.vertex_groups.new(name='bone-7')
_vg = ob_fe_bumpy2a_sp2_1_161830_l_b_16_7137.vertex_groups.new(name='bone-8')
_vg = ob_fe_bumpy2a_sp2_1_161830_l_b_16_7137.vertex_groups.new(name='bone-9')
_vg = ob_fe_bumpy2a_sp2_1_161830_l_b_16_7137.vertex_groups.new(name='bone-10')
_vg = ob_fe_bumpy2a_sp2_1_161830_l_b_16_7137.vertex_groups.new(name='bone-11')
_vg = ob_fe_bumpy2a_sp2_1_161830_l_b_16_7137.vertex_groups.new(name='bone-12')
_vg = ob_fe_bumpy2a_sp2_1_161830_l_b_16_7137.vertex_groups.new(name='bone-13')
_vg = ob_fe_bumpy2a_sp2_1_161830_l_b_16_7137.vertex_groups.new(name='bone-14')
_vg = ob_fe_bumpy2a_sp2_1_161830_l_b_16_7137.vertex_groups.new(name='bone-15')
_vg = ob_fe_bumpy2a_sp2_1_161830_l_b_16_7137.vertex_groups.new(name='bone-16')
_vg = ob_fe_bumpy2a_sp2_1_161830_l_b_16_7137.vertex_groups.new(name='bone-17')
_vg = ob_fe_bumpy2a_sp2_1_161830_l_b_16_7137.vertex_groups.new(name='bone-18')
_vg = ob_fe_bumpy2a_sp2_1_161830_l_b_16_7137.vertex_groups.new(name='bone-19')
ob_fe_bumpy2d_mp1_0_5_l_b_20.location = (0.0, 0.0, 0.0)
_vg = ob_fe_bumpy2d_mp1_0_5_l_b_20.vertex_groups.new(name='bone-0')
_vg = ob_fe_bumpy2d_mp1_0_5_l_b_20.vertex_groups.new(name='bone-1')
_vg = ob_fe_bumpy2d_mp1_0_5_l_b_20.vertex_groups.new(name='bone-2')
_vg = ob_fe_bumpy2d_mp1_0_5_l_b_20.vertex_groups.new(name='bone-3')
_vg = ob_fe_bumpy2d_mp1_0_5_l_b_20.vertex_groups.new(name='bone-4')
_vg = ob_fe_bumpy2d_mp1_0_5_l_b_20.vertex_groups.new(name='bone-5')
_vg = ob_fe_bumpy2d_mp1_0_5_l_b_20.vertex_groups.new(name='bone-6')
_vg = ob_fe_bumpy2d_mp1_0_5_l_b_20.vertex_groups.new(name='bone-7')
_vg = ob_fe_bumpy2d_mp1_0_5_l_b_20.vertex_groups.new(name='bone-8')
_vg = ob_fe_bumpy2d_mp1_0_5_l_b_20.vertex_groups.new(name='bone-9')
_vg = ob_fe_bumpy2d_mp1_0_5_l_b_20.vertex_groups.new(name='bone-10')
_vg = ob_fe_bumpy2d_mp1_0_5_l_b_20.vertex_groups.new(name='bone-11')
_vg = ob_fe_bumpy2d_mp1_0_5_l_b_20.vertex_groups.new(name='bone-12')
_vg = ob_fe_bumpy2d_mp1_0_5_l_b_20.vertex_groups.new(name='bone-13')
_vg = ob_fe_bumpy2d_mp1_0_5_l_b_20.vertex_groups.new(name='bone-14')
_vg = ob_fe_bumpy2d_mp1_0_5_l_b_20.vertex_groups.new(name='bone-15')
_vg = ob_fe_bumpy2d_mp1_0_5_l_b_20.vertex_groups.new(name='bone-16')
_vg = ob_fe_bumpy2d_mp1_0_5_l_b_20.vertex_groups.new(name='bone-17')
_vg = ob_fe_bumpy2d_mp1_0_5_l_b_20.vertex_groups.new(name='bone-18')
_vg = ob_fe_bumpy2d_mp1_0_5_l_b_20.vertex_groups.new(name='bone-19')
_vg = ob_fe_bumpy2d_mp1_0_5_l_b_20.vertex_groups.new(name='bone-20')
_vg = ob_fe_bumpy2d_mp1_0_5_l_b_20.vertex_groups.new(name='bone-21')
_vg = ob_fe_bumpy2d_mp1_0_5_l_b_20.vertex_groups.new(name='bone-22')
_vg = ob_fe_bumpy2d_mp1_0_5_l_b_20.vertex_groups.new(name='bone-23')
_vg = ob_fe_bumpy2d_mp1_0_5_l_b_20.vertex_groups.new(name='bone-24')
_vg = ob_fe_bumpy2d_mp1_0_5_l_b_20.vertex_groups.new(name='bone-25')
_vg = ob_fe_bumpy2d_mp1_0_5_l_b_20.vertex_groups.new(name='bone-26')
_vg = ob_fe_bumpy2d_mp1_0_5_l_b_20.vertex_groups.new(name='bone-27')
_vg = ob_fe_bumpy2d_mp1_0_5_l_b_20.vertex_groups.new(name='bone-28')
_vg = ob_fe_bumpy2d_mp1_0_5_l_b_20.vertex_groups.new(name='bone-29')
_vg = ob_fe_bumpy2d_mp1_0_5_l_b_20.vertex_groups.new(name='bone-30')
_vg = ob_fe_bumpy2d_mp1_0_5_l_b_20.vertex_groups.new(name='bone-31')
_vg = ob_fe_bumpy2d_mp1_0_5_l_b_20.vertex_groups.new(name='bone-32')
_vg = ob_fe_bumpy2d_mp1_0_5_l_b_20.vertex_groups.new(name='bone-33')
_vg = ob_fe_bumpy2d_mp1_0_5_l_b_20.vertex_groups.new(name='bone-34')
ob_fe_crystal2_sp_1_l_b_29_9367.location = (0.0, 0.0, 0.0)
_vg = ob_fe_crystal2_sp_1_l_b_29_9367.vertex_groups.new(name='bone-0')
_vg = ob_fe_crystal2_sp_1_l_b_29_9367.vertex_groups.new(name='bone-1')
_vg = ob_fe_crystal2_sp_1_l_b_29_9367.vertex_groups.new(name='bone-2')
_vg = ob_fe_crystal2_sp_1_l_b_29_9367.vertex_groups.new(name='bone-3')
_vg = ob_fe_crystal2_sp_1_l_b_29_9367.vertex_groups.new(name='bone-4')
_vg = ob_fe_crystal2_sp_1_l_b_29_9367.vertex_groups.new(name='bone-5')
_vg = ob_fe_crystal2_sp_1_l_b_29_9367.vertex_groups.new(name='bone-6')
_vg = ob_fe_crystal2_sp_1_l_b_29_9367.vertex_groups.new(name='bone-7')
_vg = ob_fe_crystal2_sp_1_l_b_29_9367.vertex_groups.new(name='bone-8')
_vg = ob_fe_crystal2_sp_1_l_b_29_9367.vertex_groups.new(name='bone-9')
_vg = ob_fe_crystal2_sp_1_l_b_29_9367.vertex_groups.new(name='bone-10')
_vg = ob_fe_crystal2_sp_1_l_b_29_9367.vertex_groups.new(name='bone-11')
_vg = ob_fe_crystal2_sp_1_l_b_29_9367.vertex_groups.new(name='bone-12')
_vg = ob_fe_crystal2_sp_1_l_b_29_9367.vertex_groups.new(name='bone-13')
_vg = ob_fe_crystal2_sp_1_l_b_29_9367.vertex_groups.new(name='bone-14')
_vg = ob_fe_crystal2_sp_1_l_b_29_9367.vertex_groups.new(name='bone-15')
_vg = ob_fe_crystal2_sp_1_l_b_29_9367.vertex_groups.new(name='bone-16')
_vg = ob_fe_crystal2_sp_1_l_b_29_9367.vertex_groups.new(name='bone-17')
_vg = ob_fe_crystal2_sp_1_l_b_29_9367.vertex_groups.new(name='bone-18')
_vg = ob_fe_crystal2_sp_1_l_b_29_9367.vertex_groups.new(name='bone-19')
_vg = ob_fe_crystal2_sp_1_l_b_29_9367.vertex_groups.new(name='bone-20')
_vg = ob_fe_crystal2_sp_1_l_b_29_9367.vertex_groups.new(name='bone-21')
ob_fe_crystalgreen2_sp_0_860706_l_b1_001.location = (0.0, 0.0, 0.0)
_vg = ob_fe_crystalgreen2_sp_0_860706_l_b1_001.vertex_groups.new(name='bone-0')
_vg = ob_fe_crystalgreen2_sp_0_860706_l_b1_001.vertex_groups.new(name='bone-1')
_vg = ob_fe_crystalgreen2_sp_0_860706_l_b1_001.vertex_groups.new(name='bone-2')
_vg = ob_fe_crystalgreen2_sp_0_860706_l_b1_001.vertex_groups.new(name='bone-3')
_vg = ob_fe_crystalgreen2_sp_0_860706_l_b1_001.vertex_groups.new(name='bone-4')
_vg = ob_fe_crystalgreen2_sp_0_860706_l_b1_001.vertex_groups.new(name='bone-5')
_vg = ob_fe_crystalgreen2_sp_0_860706_l_b1_001.vertex_groups.new(name='bone-6')
_vg = ob_fe_crystalgreen2_sp_0_860706_l_b1_001.vertex_groups.new(name='bone-7')
_vg = ob_fe_crystalgreen2_sp_0_860706_l_b1_001.vertex_groups.new(name='bone-8')
_vg = ob_fe_crystalgreen2_sp_0_860706_l_b1_001.vertex_groups.new(name='bone-9')
_vg = ob_fe_crystalgreen2_sp_0_860706_l_b1_001.vertex_groups.new(name='bone-10')
_vg = ob_fe_crystalgreen2_sp_0_860706_l_b1_001.vertex_groups.new(name='bone-11')
_vg = ob_fe_crystalgreen2_sp_0_860706_l_b1_001.vertex_groups.new(name='bone-12')
_vg = ob_fe_crystalgreen2_sp_0_860706_l_b1_001.vertex_groups.new(name='bone-13')
_vg = ob_fe_crystalgreen2_sp_0_860706_l_b1_001.vertex_groups.new(name='bone-14')
_vg = ob_fe_crystalgreen2_sp_0_860706_l_b1_001.vertex_groups.new(name='bone-15')
_vg = ob_fe_crystalgreen2_sp_0_860706_l_b1_001.vertex_groups.new(name='bone-16')
_vg = ob_fe_crystalgreen2_sp_0_860706_l_b1_001.vertex_groups.new(name='bone-17')
_vg = ob_fe_crystalgreen2_sp_0_860706_l_b1_001.vertex_groups.new(name='bone-18')
ob_fe_crystalgreen2_sp_1_161830_l_b_90_6082.location = (0.0, 0.0, 0.0)
_vg = ob_fe_crystalgreen2_sp_1_161830_l_b_90_6082.vertex_groups.new(name='bone-0')
_vg = ob_fe_crystalgreen2_sp_1_161830_l_b_90_6082.vertex_groups.new(name='bone-1')
_vg = ob_fe_crystalgreen2_sp_1_161830_l_b_90_6082.vertex_groups.new(name='bone-2')
_vg = ob_fe_crystalgreen2_sp_1_161830_l_b_90_6082.vertex_groups.new(name='bone-3')
_vg = ob_fe_crystalgreen2_sp_1_161830_l_b_90_6082.vertex_groups.new(name='bone-4')
_vg = ob_fe_crystalgreen2_sp_1_161830_l_b_90_6082.vertex_groups.new(name='bone-5')
_vg = ob_fe_crystalgreen2_sp_1_161830_l_b_90_6082.vertex_groups.new(name='bone-6')
_vg = ob_fe_crystalgreen2_sp_1_161830_l_b_90_6082.vertex_groups.new(name='bone-7')
_vg = ob_fe_crystalgreen2_sp_1_161830_l_b_90_6082.vertex_groups.new(name='bone-8')
_vg = ob_fe_crystalgreen2_sp_1_161830_l_b_90_6082.vertex_groups.new(name='bone-9')
_vg = ob_fe_crystalgreen2_sp_1_161830_l_b_90_6082.vertex_groups.new(name='bone-10')
_vg = ob_fe_crystalgreen2_sp_1_161830_l_b_90_6082.vertex_groups.new(name='bone-11')
_vg = ob_fe_crystalgreen2_sp_1_161830_l_b_90_6082.vertex_groups.new(name='bone-12')
_vg = ob_fe_crystalgreen2_sp_1_161830_l_b_90_6082.vertex_groups.new(name='bone-13')
_vg = ob_fe_crystalgreen2_sp_1_161830_l_b_90_6082.vertex_groups.new(name='bone-14')
_vg = ob_fe_crystalgreen2_sp_1_161830_l_b_90_6082.vertex_groups.new(name='bone-15')
_vg = ob_fe_crystalgreen2_sp_1_161830_l_b_90_6082.vertex_groups.new(name='bone-16')
_vg = ob_fe_crystalgreen2_sp_1_161830_l_b_90_6082.vertex_groups.new(name='bone-17')
_vg = ob_fe_crystalgreen2_sp_1_161830_l_b_90_6082.vertex_groups.new(name='bone-18')
ob_fe_scraped2_lt3_0_860706_l_b_10_0327.location = (0.0, 0.0, 0.0)
_vg = ob_fe_scraped2_lt3_0_860706_l_b_10_0327.vertex_groups.new(name='bone-0')
_vg = ob_fe_scraped2_lt3_0_860706_l_b_10_0327.vertex_groups.new(name='bone-1')
_vg = ob_fe_scraped2_lt3_0_860706_l_b_10_0327.vertex_groups.new(name='bone-2')
_vg = ob_fe_scraped2_lt3_0_860706_l_b_10_0327.vertex_groups.new(name='bone-3')
_vg = ob_fe_scraped2_lt3_0_860706_l_b_10_0327.vertex_groups.new(name='bone-4')
_vg = ob_fe_scraped2_lt3_0_860706_l_b_10_0327.vertex_groups.new(name='bone-5')
_vg = ob_fe_scraped2_lt3_0_860706_l_b_10_0327.vertex_groups.new(name='bone-6')
_vg = ob_fe_scraped2_lt3_0_860706_l_b_10_0327.vertex_groups.new(name='bone-7')
_vg = ob_fe_scraped2_lt3_0_860706_l_b_10_0327.vertex_groups.new(name='bone-8')
_vg = ob_fe_scraped2_lt3_0_860706_l_b_10_0327.vertex_groups.new(name='bone-9')
_vg = ob_fe_scraped2_lt3_0_860706_l_b_10_0327.vertex_groups.new(name='bone-10')
_vg = ob_fe_scraped2_lt3_0_860706_l_b_10_0327.vertex_groups.new(name='bone-11')
_vg = ob_fe_scraped2_lt3_0_860706_l_b_10_0327.vertex_groups.new(name='bone-12')
_vg = ob_fe_scraped2_lt3_0_860706_l_b_10_0327.vertex_groups.new(name='bone-13')
_vg = ob_fe_scraped2_lt3_0_860706_l_b_10_0327.vertex_groups.new(name='bone-14')
_vg = ob_fe_scraped2_lt3_0_860706_l_b_10_0327.vertex_groups.new(name='bone-15')
_vg = ob_fe_scraped2_lt3_0_860706_l_b_10_0327.vertex_groups.new(name='bone-16')
_vg = ob_fe_scraped2_lt3_0_860706_l_b_10_0327.vertex_groups.new(name='bone-17')
_vg = ob_fe_scraped2_lt3_0_860706_l_b_10_0327.vertex_groups.new(name='bone-18')
_vg = ob_fe_scraped2_lt3_0_860706_l_b_10_0327.vertex_groups.new(name='bone-19')
_vg = ob_fe_scraped2_lt3_0_860706_l_b_10_0327.vertex_groups.new(name='bone-20')
_vg = ob_fe_scraped2_lt3_0_860706_l_b_10_0327.vertex_groups.new(name='bone-21')
_vg = ob_fe_scraped2_lt3_0_860706_l_b_10_0327.vertex_groups.new(name='bone-22')
_vg = ob_fe_scraped2_lt3_0_860706_l_b_10_0327.vertex_groups.new(name='bone-23')
_vg = ob_fe_scraped2_lt3_0_860706_l_b_10_0327.vertex_groups.new(name='bone-24')
_vg = ob_fe_scraped2_lt3_0_860706_l_b_10_0327.vertex_groups.new(name='bone-25')
_vg = ob_fe_scraped2_lt3_0_860706_l_b_10_0327.vertex_groups.new(name='bone-26')
_vg = ob_fe_scraped2_lt3_0_860706_l_b_10_0327.vertex_groups.new(name='bone-27')
_vg = ob_fe_scraped2_lt3_0_860706_l_b_10_0327.vertex_groups.new(name='bone-28')
_vg = ob_fe_scraped2_lt3_0_860706_l_b_10_0327.vertex_groups.new(name='bone-29')
_vg = ob_fe_scraped2_lt3_0_860706_l_b_10_0327.vertex_groups.new(name='bone-30')
_vg = ob_fe_scraped2_lt3_0_860706_l_b_10_0327.vertex_groups.new(name='bone-31')
_vg = ob_fe_scraped2_lt3_0_860706_l_b_10_0327.vertex_groups.new(name='bone-32')
_vg = ob_fe_scraped2_lt3_0_860706_l_b_10_0327.vertex_groups.new(name='bone-33')
_vg = ob_fe_scraped2_lt3_0_860706_l_b_10_0327.vertex_groups.new(name='bone-34')
_vg = ob_fe_scraped2_lt3_0_860706_l_b_10_0327.vertex_groups.new(name='bone-35')
_vg = ob_fe_scraped2_lt3_0_860706_l_b_10_0327.vertex_groups.new(name='bone-36')
_vg = ob_fe_scraped2_lt3_0_860706_l_b_10_0327.vertex_groups.new(name='bone-37')
_vg = ob_fe_scraped2_lt3_0_860706_l_b_10_0327.vertex_groups.new(name='bone-38')
_vg = ob_fe_scraped2_lt3_0_860706_l_b_10_0327.vertex_groups.new(name='bone-39')
ob_fe_scraped2_lt3_3_578702_l_b_13_6098.location = (0.0, 0.0, 0.0)
_vg = ob_fe_scraped2_lt3_3_578702_l_b_13_6098.vertex_groups.new(name='bone-0')
_vg = ob_fe_scraped2_lt3_3_578702_l_b_13_6098.vertex_groups.new(name='bone-1')
_vg = ob_fe_scraped2_lt3_3_578702_l_b_13_6098.vertex_groups.new(name='bone-2')
_vg = ob_fe_scraped2_lt3_3_578702_l_b_13_6098.vertex_groups.new(name='bone-3')
_vg = ob_fe_scraped2_lt3_3_578702_l_b_13_6098.vertex_groups.new(name='bone-4')
_vg = ob_fe_scraped2_lt3_3_578702_l_b_13_6098.vertex_groups.new(name='bone-5')
_vg = ob_fe_scraped2_lt3_3_578702_l_b_13_6098.vertex_groups.new(name='bone-6')
_vg = ob_fe_scraped2_lt3_3_578702_l_b_13_6098.vertex_groups.new(name='bone-7')
_vg = ob_fe_scraped2_lt3_3_578702_l_b_13_6098.vertex_groups.new(name='bone-8')
_vg = ob_fe_scraped2_lt3_3_578702_l_b_13_6098.vertex_groups.new(name='bone-9')
_vg = ob_fe_scraped2_lt3_3_578702_l_b_13_6098.vertex_groups.new(name='bone-10')
_vg = ob_fe_scraped2_lt3_3_578702_l_b_13_6098.vertex_groups.new(name='bone-11')
_vg = ob_fe_scraped2_lt3_3_578702_l_b_13_6098.vertex_groups.new(name='bone-12')
_vg = ob_fe_scraped2_lt3_3_578702_l_b_13_6098.vertex_groups.new(name='bone-13')
_vg = ob_fe_scraped2_lt3_3_578702_l_b_13_6098.vertex_groups.new(name='bone-14')
_vg = ob_fe_scraped2_lt3_3_578702_l_b_13_6098.vertex_groups.new(name='bone-15')
_vg = ob_fe_scraped2_lt3_3_578702_l_b_13_6098.vertex_groups.new(name='bone-16')
_vg = ob_fe_scraped2_lt3_3_578702_l_b_13_6098.vertex_groups.new(name='bone-17')
_vg = ob_fe_scraped2_lt3_3_578702_l_b_13_6098.vertex_groups.new(name='bone-18')
_vg = ob_fe_scraped2_lt3_3_578702_l_b_13_6098.vertex_groups.new(name='bone-19')
_vg = ob_fe_scraped2_lt3_3_578702_l_b_13_6098.vertex_groups.new(name='bone-20')
_vg = ob_fe_scraped2_lt3_3_578702_l_b_13_6098.vertex_groups.new(name='bone-21')
_vg = ob_fe_scraped2_lt3_3_578702_l_b_13_6098.vertex_groups.new(name='bone-22')
_vg = ob_fe_scraped2_lt3_3_578702_l_b_13_6098.vertex_groups.new(name='bone-23')
_vg = ob_fe_scraped2_lt3_3_578702_l_b_13_6098.vertex_groups.new(name='bone-24')
_vg = ob_fe_scraped2_lt3_3_578702_l_b_13_6098.vertex_groups.new(name='bone-25')
_vg = ob_fe_scraped2_lt3_3_578702_l_b_13_6098.vertex_groups.new(name='bone-26')
_vg = ob_fe_scraped2_lt3_3_578702_l_b_13_6098.vertex_groups.new(name='bone-27')
_vg = ob_fe_scraped2_lt3_3_578702_l_b_13_6098.vertex_groups.new(name='bone-28')
_vg = ob_fe_scraped2_lt3_3_578702_l_b_13_6098.vertex_groups.new(name='bone-29')
_vg = ob_fe_scraped2_lt3_3_578702_l_b_13_6098.vertex_groups.new(name='bone-30')
_vg = ob_fe_scraped2_lt3_3_578702_l_b_13_6098.vertex_groups.new(name='bone-31')
_vg = ob_fe_scraped2_lt3_3_578702_l_b_13_6098.vertex_groups.new(name='bone-32')
_vg = ob_fe_scraped2_lt3_3_578702_l_b_13_6098.vertex_groups.new(name='bone-33')
_vg = ob_fe_scraped2_lt3_3_578702_l_b_13_6098.vertex_groups.new(name='bone-34')
_vg = ob_fe_scraped2_lt3_3_578702_l_b_13_6098.vertex_groups.new(name='bone-35')
_vg = ob_fe_scraped2_lt3_3_578702_l_b_13_6098.vertex_groups.new(name='bone-36')
_vg = ob_fe_scraped2_lt3_3_578702_l_b_13_6098.vertex_groups.new(name='bone-37')
_vg = ob_fe_scraped2_lt3_3_578702_l_b_13_6098.vertex_groups.new(name='bone-38')
_vg = ob_fe_scraped2_lt3_3_578702_l_b_13_6098.vertex_groups.new(name='bone-39')
ob_0x0775929f_0_860707_l_b0.parent = ob_armature_002
ob_0x0775929f_0_860707_l_b0.location = (0.0, 0.0, 0.0)
_vg = ob_0x0775929f_0_860707_l_b0.vertex_groups.new(name='Bone')
for _i, _w in zip([0, 1, 2, 3, 4, 5, 6, 7, 8, 9, 10, 11, 12, 13, 14, 15, 16, 17, 18, 19, 20, 21, 22, 23, 24, 25, 26, 27, 28, 29, 30, 31, 32, 33, 34, 35, 36, 37, 38, 39, 40, 41, 42, 43, 44, 45, 46, 47, 48, 49, 50], [1.378e-06, 0.0, 0.0, 0.0003615, 0.0, 0.0, 0.0, 0.0, 7.112e-05, 0.0, 0.0, 0.0, 0.0, 1.55e-06, 0.0, 0.0, 0.0, 0.0, 0.0, 0.0, 0.0, 0.0, 0.0, 0.0, 0.0, 0.0, 0.0, 0.0, 0.0, 0.0, 0.0, 0.0, 0.0, 0.0, 0.0, 0.0, 0.0, 1.0, 1.0, 1.0, 1.0, 1.0, 1.0, 1.0, 1.0, 1.0, 1.0, 0.0, 0.0002016, 1.186e-06, 0.0]): _vg.add([_i], _w, 'REPLACE')
_vg = ob_0x0775929f_0_860707_l_b0.vertex_groups.new(name='Bone.001')
for _i, _w in zip([0, 1, 2, 3, 4, 6, 7, 8, 9, 21, 26, 28, 29, 30, 31, 32, 33, 34, 35, 36, 47, 48, 49, 50], [0.925, 0.0, 0.0, 0.8796, 1.0, 1.0, 1.0, 0.9249, 0.0, 0.0, 0.0, 0.0, 1.0, 0.925, 1.0, 1.0, 1.0, 0.925, 1.0, 0.88, 0.0, 0.8798, 0.0, 0.88]): _vg.add([_i], _w, 'REPLACE')
_vg = ob_0x0775929f_0_860707_l_b0.vertex_groups.new(name='Bone.002')
for _i, _w in zip([0, 1, 2, 3, 5, 8, 9, 10, 11, 12, 16, 18, 20, 21, 23, 24, 25, 26, 27, 28, 30, 34, 36, 47, 48, 49, 50], [0.075, 1.0, 0.995, 0.12, 1.0, 0.075, 1.0, 0.07, 4.462e-05, 0.07, 0.07, 0.07, 1.0, 1.0, 1.0, 1.0, 1.0, 1.0, 1.0, 0.995, 0.075, 0.075, 0.12, 0.995, 0.12, 0.995, 0.12]): _vg.add([_i], _w, 'REPLACE')
_vg = ob_0x0775929f_0_860707_l_b0.vertex_groups.new(name='Bone.003')
for _i, _w in zip([0, 1, 2, 3, 8, 9, 10, 11, 12, 15, 16, 18, 19, 21, 22, 26, 28, 47, 48, 49], [0.0, 0.0, 0.004997, 0.0, 0.0, 0.0, 0.93, 1.0, 0.93, 1.0, 0.93, 0.93, 1.0, 0.0, 1.0, 0.0, 0.005, 0.005, 0.0, 0.005]): _vg.add([_i], _w, 'REPLACE')
_vg = ob_0x0775929f_0_860707_l_b0.vertex_groups.new(name='Bone.004')
for _i, _w in zip([13, 14, 17], [1.0, 1.0, 1.0]): _vg.add([_i], _w, 'REPLACE')
_vg = ob_0x0775929f_0_860707_l_b0.vertex_groups.new(name='Bone.005')
for _i, _w in zip([13, 14, 17], [1.0, 0.9998, 0.9998]): _vg.add([_i], _w, 'REPLACE')
_m = ob_0x0775929f_0_860707_l_b0.modifiers.new('Armature', 'ARMATURE')
_m = ob_0x0775929f_0_860707_l_b0.modifiers.new('Armature.001', 'ARMATURE')
_m = ob_0x0775929f_0_860707_l_b0.modifiers.new('Armature.002', 'ARMATURE')
_m.object = ob_armature_002
ob_armature_002.location = (0.0, 0.0, 0.0)

# ---- collection membership
col_collection_2.objects.link(ob_fe_bumpy2a_sp2_1_161830_l_b_16_7137)
col_collection_2.objects.link(ob_fe_bumpy2d_mp1_0_5_l_b_20)
col_collection_2.objects.link(ob_fe_crystal2_sp_1_l_b_29_9367)
col_collection_2.objects.link(ob_fe_crystalgreen2_sp_0_860706_l_b1_001)
col_collection_2.objects.link(ob_fe_crystalgreen2_sp_1_161830_l_b_90_6082)
col_collection_2.objects.link(ob_fe_scraped2_lt3_0_860706_l_b_10_0327)
col_collection_2.objects.link(ob_fe_scraped2_lt3_3_578702_l_b_13_6098)
col_collection.objects.link(ob_0x0775929f_0_860707_l_b0)
col_collection.objects.link(ob_armature_002)

# ---- scene / render settings (as saved in the file)
scene.frame_start = 1; scene.frame_end = 250; scene.frame_set(0)
scene.render.engine = 'BLENDER_EEVEE_NEXT'
scene.cycles.sampling_pattern = 'TABULATED_SOBOL'
scene.cycles.use_light_tree = False
scene.view_settings.view_transform = 'Filmic'
bpy.context.view_layer.update()

# ---- added for rendering (the .blend has no active camera and no usable light): camera, sun
cam_auto = bpy.data.cameras.new('AutoCamera')
cam_auto.lens = 50.0
cam_auto.sensor_width = 36.0
cam_auto.clip_end = 1000.0
ob_auto_camera = bpy.data.objects.new('AutoCamera', cam_auto)
scene.collection.objects.link(ob_auto_camera)
ob_auto_camera.location = (3.84856, -5.66091, 3.10349)
ob_auto_camera.rotation_euler = (1.09748, -7.21219e-08, 0.694738)
scene.camera = ob_auto_camera
light_auto_sun = bpy.data.lights.new('AutoSun', 'SUN')
light_auto_sun.energy = 3.0
light_auto_sun.angle = 0.0523599
ob_auto_sun = bpy.data.objects.new('AutoSun', light_auto_sun)
scene.collection.objects.link(ob_auto_sun)
ob_auto_sun.rotation_euler = (0.872665, 0.174533, 0.523599)
bpy.context.view_layer.update()
